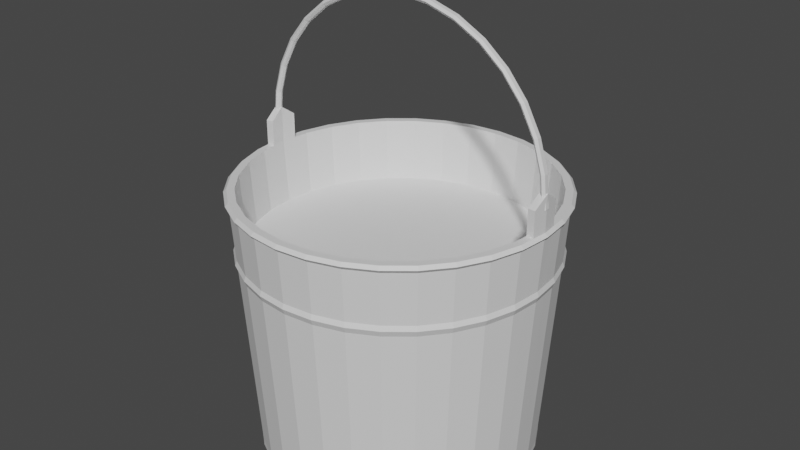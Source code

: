 # Source: FishBucket.blend  (saved by Blender 3.5.10; exported with 4.5.12 LTS)
import bpy
from mathutils import Matrix  # noqa: F401  (used for matrix-valued properties, if any)

bpy.ops.wm.read_factory_settings(use_empty=True)
scene = bpy.context.scene
scene.name = 'Scene'

# ---- collections
col_collection = bpy.data.collections.new('Collection'); scene.collection.children.link(col_collection)

# ---- materials (node trees are filled in below, after node groups)
mat_material = bpy.data.materials.new('Material')
mat_material.alpha_threshold = 0.0
mat_material.use_transparent_shadow = False
mat_material.roughness = 0.5
mat_material.line_color = (0.0, 0.0, 0.0, 1.0)
mat_material_001 = bpy.data.materials.new('Material.001')
mat_material_001.use_transparent_shadow = False
mat_material_002 = bpy.data.materials.new('Material.002')
mat_material_002.use_transparent_shadow = False

# ---- material node trees
mat_material.use_nodes = True; mat_material.node_tree.nodes.clear()
_N = mat_material.node_tree.nodes; _L = mat_material.node_tree.links
n0 = _N.new('ShaderNodeOutputMaterial'); n0.name = 'Material Output'; n0.location = (300, 300)
n1 = _N.new('ShaderNodeBsdfPrincipled'); n1.name = 'Principled BSDF'; n1.location = (10, 300)
n1.distribution = 'GGX'
n1.subsurface_method = 'RANDOM_WALK_SKIN'
n1.inputs[3].default_value = 1.45
n1.inputs[27].default_value = (0.0, 0.0, 0.0, 1.0)
n1.inputs[28].default_value = 1.0
_L.new(n1.outputs[0], n0.inputs[0])
n0.is_active_output = True
mat_material_001.use_nodes = True; mat_material_001.node_tree.nodes.clear()
_N = mat_material_001.node_tree.nodes; _L = mat_material_001.node_tree.links
n0 = _N.new('ShaderNodeBsdfPrincipled'); n0.name = 'Principled BSDF'; n0.location = (10, 300)
n0.distribution = 'GGX'
n0.subsurface_method = 'RANDOM_WALK_SKIN'
n0.inputs[3].default_value = 1.45
n0.inputs[27].default_value = (0.0, 0.0, 0.0, 1.0)
n0.inputs[28].default_value = 1.0
n1 = _N.new('ShaderNodeOutputMaterial'); n1.name = 'Material Output'; n1.location = (300, 300)
_L.new(n0.outputs[0], n1.inputs[0])
n1.is_active_output = True
mat_material_002.use_nodes = True; mat_material_002.node_tree.nodes.clear()
_N = mat_material_002.node_tree.nodes; _L = mat_material_002.node_tree.links
n0 = _N.new('ShaderNodeBsdfPrincipled'); n0.name = 'Principled BSDF'; n0.location = (10, 300)
n0.distribution = 'GGX'
n0.subsurface_method = 'RANDOM_WALK_SKIN'
n0.inputs[3].default_value = 1.45
n0.inputs[27].default_value = (0.0, 0.0, 0.0, 1.0)
n0.inputs[28].default_value = 1.0
n1 = _N.new('ShaderNodeOutputMaterial'); n1.name = 'Material Output'; n1.location = (300, 300)
_L.new(n0.outputs[0], n1.inputs[0])
n1.is_active_output = True

# ---- world
world_world = bpy.data.worlds.new('World'); scene.world = world_world
world_world.use_nodes = True; world_world.node_tree.nodes.clear()
_N = world_world.node_tree.nodes; _L = world_world.node_tree.links
n0 = _N.new('ShaderNodeOutputWorld'); n0.name = 'World Output'; n0.location = (300, 300)
n1 = _N.new('ShaderNodeBackground'); n1.name = 'Background'; n1.location = (10, 300)
n1.inputs[0].default_value = (0.05088, 0.05088, 0.05088, 1.0)
_L.new(n1.outputs[0], n0.inputs[0])
n0.is_active_output = True
world_world.color = (0.05088, 0.05088, 0.05088)
world_world.use_sun_shadow = False
world_world.sun_shadow_jitter_overblur = 0.0

# ---- meshes
me_circle = bpy.data.meshes.new('Circle')
me_circle.from_pydata([(0.0, 1.0, 0.0), (-0.1951, 0.9808, 0.0), (-0.3827, 0.9239, 0.0), (-0.5556, 0.8315, 0.0), (-0.7071, 0.7071, 0.0), (-0.8315, 0.5556, 0.0), (-0.9239, 0.3827, 0.0), (-0.9808, 0.1951, 0.0), (-1.0, 0.0, 0.0), (-0.9808, -0.1951, 0.0), (-0.9239, -0.3827, 0.0), (-0.8315, -0.5556, 0.0), (-0.7071, -0.7071, 0.0), (-0.5556, -0.8315, 0.0), (-0.3827, -0.9239, 0.0), (-0.1951, -0.9808, 0.0), (0.0, -1.0, 0.0), (0.1951, -0.9808, 0.0), (0.3827, -0.9239, 0.0), (0.5556, -0.8315, 0.0), (0.7071, -0.7071, 0.0), (0.8315, -0.5556, 0.0), (0.9239, -0.3827, 0.0), (0.9808, -0.1951, 0.0), (1.0, 0.0, 0.0), (0.9808, 0.1951, 0.0), (0.9239, 0.3827, 0.0), (0.8315, 0.5556, 0.0), (0.7071, 0.7071, 0.0), (0.5556, 0.8315, 0.0), (0.3827, 0.9239, 0.0), (0.1951, 0.9808, 0.0), (-0.1858, 0.9343, 0.0), (0.0, 0.9526, 0.0), (-0.3646, 0.8801, 0.0), (-0.5292, 0.7921, 0.0), (-0.6736, 0.6736, 0.0), (-0.7921, 0.5292, 0.0), (-0.8801, 0.3646, 0.0), (-0.9343, 0.1858, 0.0), (-0.9526, 0.0, 0.0), (-0.9343, -0.1858, 0.0), (-0.8801, -0.3646, 0.0), (-0.7921, -0.5292, 0.0), (-0.6736, -0.6736, 0.0), (-0.5292, -0.7921, 0.0), (-0.3646, -0.8801, 0.0), (-0.1858, -0.9343, 0.0), (0.0, -0.9526, 0.0), (0.1858, -0.9343, 0.0), (0.3646, -0.8801, 0.0), (0.5292, -0.7921, 0.0), (0.6736, -0.6736, 0.0), (0.7921, -0.5292, 0.0), (0.8801, -0.3646, 0.0), (0.9343, -0.1858, 0.0), (0.9526, 0.0, 0.0), (0.9343, 0.1858, 0.0), (0.8801, 0.3646, 0.0), (0.7921, 0.5292, 0.0), (0.6736, 0.6736, 0.0), (0.5292, 0.7921, 0.0), (0.3646, 0.8801, 0.0), (0.1858, 0.9343, 0.0), (-0.1858, 0.9343, 0.0408), (0.0, 0.9526, 0.0408), (-0.3646, 0.8801, 0.0408), (-0.5292, 0.7921, 0.0408), (-0.6736, 0.6736, 0.0408), (-0.7921, 0.5292, 0.0408), (-0.8801, 0.3646, 0.0408), (-0.9343, 0.1858, 0.0408), (-0.9526, 0.0, 0.0408), (-0.9343, -0.1858, 0.0408), (-0.8801, -0.3646, 0.0408), (-0.7921, -0.5292, 0.0408), (-0.6736, -0.6736, 0.0408), (-0.5292, -0.7921, 0.0408), (-0.3646, -0.8801, 0.0408), (-0.1858, -0.9343, 0.0408), (0.0, -0.9526, 0.0408), (0.1858, -0.9343, 0.0408), (0.3646, -0.8801, 0.0408), (0.5292, -0.7921, 0.0408), (0.6736, -0.6736, 0.0408), (0.7921, -0.5292, 0.0408), (0.8801, -0.3646, 0.0408), (0.9343, -0.1858, 0.0408), (0.9526, 0.0, 0.0408), (0.9343, 0.1858, 0.0408), (0.8801, 0.3646, 0.0408), (0.7921, 0.5292, 0.0408), (0.6736, 0.6736, 0.0408), (0.5292, 0.7921, 0.0408), (0.3646, 0.8801, 0.0408), (0.1858, 0.9343, 0.0408), (-0.1951, 0.9808, 0.0408), (0.0, 1.0, 0.0408), (-0.3827, 0.9239, 0.0408), (-0.5556, 0.8315, 0.0408), (-0.7071, 0.7071, 0.0408), (-0.8315, 0.5556, 0.0408), (-0.9239, 0.3827, 0.0408), (-0.9808, 0.1951, 0.0408), (-1.0, 0.0, 0.0408), (-0.9808, -0.1951, 0.0408), (-0.9239, -0.3827, 0.0408), (-0.8315, -0.5556, 0.0408), (-0.7071, -0.7071, 0.0408), (-0.5556, -0.8315, 0.0408), (-0.3827, -0.9239, 0.0408), (-0.1951, -0.9808, 0.0408), (0.0, -1.0, 0.0408), (0.1951, -0.9808, 0.0408), (0.3827, -0.9239, 0.0408), (0.5556, -0.8315, 0.0408), (0.7071, -0.7071, 0.0408), (0.8315, -0.5556, 0.0408), (0.9239, -0.3827, 0.0408), (0.9808, -0.1951, 0.0408), (1.0, 0.0, 0.0408), (0.9808, 0.1951, 0.0408), (0.9239, 0.3827, 0.0408), (0.8315, 0.5556, 0.0408), (0.7071, 0.7071, 0.0408), (0.5556, 0.8315, 0.0408), (0.3827, 0.9239, 0.0408), (0.1951, 0.9808, 0.0408), (-0.2089, 1.05, 1.914), (-7.699e-10, 1.071, 1.914), (-0.4098, 0.9893, 1.914), (-0.5949, 0.8903, 1.914), (-0.7571, 0.7571, 1.914), (-0.8903, 0.5949, 1.914), (-0.9893, 0.4098, 1.914), (-1.05, 0.2089, 1.914), (-1.071, 4.619e-10, 1.914), (-1.05, -0.2089, 1.914), (-0.9893, -0.4098, 1.914), (-0.8903, -0.5949, 1.914), (-0.7571, -0.7571, 1.914), (-0.5949, -0.8903, 1.914), (-0.4098, -0.9893, 1.914), (-0.2089, -1.05, 1.914), (-7.699e-10, -1.071, 1.914), (0.2089, -1.05, 1.914), (0.4098, -0.9893, 1.914), (0.5949, -0.8903, 1.914), (0.7571, -0.7571, 1.914), (0.8903, -0.5949, 1.914), (0.9893, -0.4098, 1.914), (1.05, -0.2089, 1.914), (1.071, 4.619e-10, 1.914), (1.05, 0.2089, 1.914), (0.9893, 0.4098, 1.914), (0.8903, 0.5949, 1.914), (0.7571, 0.7571, 1.914), (0.5949, 0.8903, 1.914), (0.4098, 0.9893, 1.914), (0.2089, 1.05, 1.914), (-0.2193, 1.102, 1.914), (-7.699e-10, 1.124, 1.914), (-0.4301, 1.038, 1.914), (-0.6245, 0.9346, 1.914), (-0.7948, 0.7948, 1.914), (-0.9346, 0.6245, 1.914), (-1.038, 0.4301, 1.914), (-1.102, 0.2193, 1.914), (-1.124, 4.619e-10, 1.914), (-1.102, -0.2193, 1.914), (-1.038, -0.4301, 1.914), (-0.9346, -0.6245, 1.914), (-0.7948, -0.7948, 1.914), (-0.6245, -0.9346, 1.914), (-0.4301, -1.038, 1.914), (-0.2193, -1.102, 1.914), (-7.699e-10, -1.124, 1.914), (0.2193, -1.102, 1.914), (0.4301, -1.038, 1.914), (0.6245, -0.9346, 1.914), (0.7948, -0.7948, 1.914), (0.9346, -0.6245, 1.914), (1.038, -0.4301, 1.914), (1.102, -0.2193, 1.914), (1.124, 4.619e-10, 1.914), (1.102, 0.2193, 1.914), (1.038, 0.4301, 1.914), (0.9346, 0.6245, 1.914), (0.7948, 0.7948, 1.914), (0.6245, 0.9346, 1.914), (0.4301, 1.038, 1.914), (0.2193, 1.102, 1.914), (-0.9117, -0.6092, 1.498), (-1.013, -0.4196, 1.498), (-1.075, -0.2139, 1.498), (-1.096, 3.593e-10, 1.498), (-1.075, 0.2139, 1.498), (-1.013, 0.4196, 1.498), (-0.9117, 0.6092, 1.498), (0.2139, 1.075, 1.498), (-0.7753, 0.7753, 1.498), (0.4196, 1.013, 1.498), (-0.6092, 0.9117, 1.498), (0.6092, 0.9117, 1.498), (-0.4196, 1.013, 1.498), (0.7753, 0.7753, 1.498), (-5.988e-10, 1.096, 1.498), (-0.2139, 1.075, 1.498), (1.013, 0.4196, 1.498), (0.9117, 0.6092, 1.498), (-0.7753, -0.7753, 1.498), (-0.6092, -0.9117, 1.498), (-0.4196, -1.013, 1.498), (-0.2139, -1.075, 1.498), (-5.988e-10, -1.096, 1.498), (0.2139, -1.075, 1.498), (0.4196, -1.013, 1.498), (0.6092, -0.9117, 1.498), (0.7753, -0.7753, 1.498), (0.9117, -0.6092, 1.498), (1.013, -0.4196, 1.498), (1.075, -0.2139, 1.498), (1.096, 3.593e-10, 1.498), (1.075, 0.2139, 1.498), (-9.111e-10, 1.108, 1.463), (1.024, 0.4241, 1.463), (-0.9215, -0.6157, 1.463), (-1.024, -0.4241, 1.463), (-1.087, -0.2162, 1.463), (-1.108, 2.118e-10, 1.463), (-1.087, 0.2162, 1.463), (-1.024, 0.4241, 1.463), (-0.9215, 0.6157, 1.463), (0.2162, 1.087, 1.463), (-0.7836, 0.7836, 1.463), (0.4241, 1.024, 1.463), (-0.6157, 0.9215, 1.463), (0.6157, 0.9215, 1.463), (-0.4241, 1.024, 1.463), (0.7836, 0.7836, 1.463), (-0.2162, 1.087, 1.463), (0.9215, 0.6157, 1.463), (-0.7836, -0.7836, 1.463), (-0.6157, -0.9215, 1.463), (-0.4241, -1.024, 1.463), (-0.2162, -1.087, 1.463), (-9.111e-10, -1.108, 1.463), (0.2162, -1.087, 1.463), (0.4241, -1.024, 1.463), (0.6157, -0.9215, 1.463), (0.7836, -0.7836, 1.463), (0.9215, -0.6157, 1.463), (1.024, -0.4241, 1.463), (1.087, -0.2162, 1.463), (1.108, 2.118e-10, 1.463), (1.087, 0.2162, 1.463), (-5.667e-10, 1.091, 1.42), (1.008, 0.4176, 1.42), (-0.9074, -0.6063, 1.42), (-1.008, -0.4176, 1.42), (-1.07, -0.2129, 1.42), (-1.091, 3.4e-10, 1.42), (-1.07, 0.2129, 1.42), (-1.008, 0.4176, 1.42), (-0.9074, 0.6063, 1.42), (0.2129, 1.07, 1.42), (-0.7717, 0.7717, 1.42), (0.4176, 1.008, 1.42), (-0.6063, 0.9074, 1.42), (0.6063, 0.9074, 1.42), (-0.4176, 1.008, 1.42), (0.7717, 0.7717, 1.42), (-0.2129, 1.07, 1.42), (0.9074, 0.6063, 1.42), (-0.7717, -0.7717, 1.42), (-0.6063, -0.9074, 1.42), (-0.4176, -1.008, 1.42), (-0.2129, -1.07, 1.42), (-5.667e-10, -1.091, 1.42), (0.2129, -1.07, 1.42), (0.4176, -1.008, 1.42), (0.6063, -0.9074, 1.42), (0.7717, -0.7717, 1.42), (0.9074, -0.6063, 1.42), (1.008, -0.4176, 1.42), (1.07, -0.2129, 1.42), (1.091, 3.4e-10, 1.42), (1.07, 0.2129, 1.42), (-0.9521, -0.6362, 1.891), (-1.058, -0.4382, 1.891), (-1.123, -0.2234, 1.891), (-1.145, 2.911e-10, 1.891), (-1.123, 0.2234, 1.891), (-1.058, 0.4382, 1.891), (-0.9521, 0.6362, 1.891), (0.2234, 1.123, 1.891), (-0.8097, 0.8097, 1.891), (0.4382, 1.058, 1.891), (-0.6362, 0.9521, 1.891), (0.6362, 0.9521, 1.891), (-0.4382, 1.058, 1.891), (0.8097, 0.8097, 1.891), (-0.2234, 1.123, 1.891), (0.9521, 0.6362, 1.891), (-0.8097, -0.8097, 1.891), (-0.6362, -0.9521, 1.891), (-0.4382, -1.058, 1.891), (-0.2234, -1.123, 1.891), (-7.261e-10, -1.145, 1.891), (0.2234, -1.123, 1.891), (0.4382, -1.058, 1.891), (0.6362, -0.9521, 1.891), (0.8097, -0.8097, 1.891), (0.9521, -0.6362, 1.891), (1.058, -0.4382, 1.891), (1.123, -0.2234, 1.891), (1.145, 2.911e-10, 1.891), (1.123, 0.2234, 1.891), (-7.261e-10, 1.145, 1.891), (1.058, 0.4382, 1.891), (-7.496e-10, 1.121, 1.864), (1.035, 0.4289, 1.864), (-0.9319, -0.6227, 1.864), (-1.035, -0.4289, 1.864), (-1.099, -0.2186, 1.864), (-1.121, 4.498e-10, 1.864), (-1.099, 0.2186, 1.864), (-1.035, 0.4289, 1.864), (-0.9319, 0.6227, 1.864), (0.2186, 1.099, 1.864), (-0.7925, 0.7925, 1.864), (0.4289, 1.035, 1.864), (-0.6227, 0.9319, 1.864), (0.6227, 0.9319, 1.864), (-0.4289, 1.035, 1.864), (0.7925, 0.7925, 1.864), (-0.2186, 1.099, 1.864), (0.9319, 0.6227, 1.864), (-0.7925, -0.7925, 1.864), (-0.6227, -0.9319, 1.864), (-0.4289, -1.035, 1.864), (-0.2186, -1.099, 1.864), (-7.496e-10, -1.121, 1.864), (0.2186, -1.099, 1.864), (0.4289, -1.035, 1.864), (0.6227, -0.9319, 1.864), (0.7925, -0.7925, 1.864), (0.9319, -0.6227, 1.864), (1.035, -0.4289, 1.864), (1.099, -0.2186, 1.864), (1.121, 4.498e-10, 1.864), (1.099, 0.2186, 1.864), (0.9435, -0.09292, 0.0), (0.9904, -0.09755, 0.0), (0.9435, -0.09292, 0.0408), (0.9904, -0.09755, 0.0408), (1.06, -0.1044, 1.914), (1.113, -0.1096, 1.914), (1.086, -0.107, 1.498), (1.098, -0.1081, 1.463), (1.081, -0.1065, 1.42), (1.134, -0.1117, 1.891), (1.11, -0.1093, 1.864), (0.9435, 0.09292, 0.0), (0.9904, 0.09755, 0.0), (0.9435, 0.09292, 0.0408), (0.9904, 0.09755, 0.0408), (1.06, 0.1044, 1.914), (1.113, 0.1096, 1.914), (1.086, 0.107, 1.498), (1.098, 0.1081, 1.463), (1.081, 0.1065, 1.42), (1.134, 0.1117, 1.891), (1.11, 0.1093, 1.864), (-0.9435, 0.09292, 0.0), (-0.9904, 0.09755, 0.0), (-0.9435, 0.09292, 0.0408), (-0.9904, 0.09755, 0.0408), (-1.06, 0.1044, 1.914), (-1.113, 0.1096, 1.914), (-1.086, 0.107, 1.498), (-1.098, 0.1081, 1.463), (-1.081, 0.1065, 1.42), (-1.134, 0.1117, 1.891), (-1.11, 0.1093, 1.864), (-0.9435, -0.09292, 0.0), (-0.9904, -0.09755, 0.0), (-0.9435, -0.09292, 0.0408), (-0.9904, -0.09755, 0.0408), (-1.06, -0.1044, 1.914), (-1.113, -0.1096, 1.914), (-1.086, -0.107, 1.498), (-1.098, -0.1081, 1.463), (-1.081, -0.1065, 1.42), (-1.134, -0.1117, 1.891), (-1.11, -0.1093, 1.864), (-1.06, -0.1044, 2.095), (-1.071, 4.619e-10, 2.171), (1.06, 0.1044, 2.095), (1.071, 4.619e-10, 2.171), (-1.113, -0.1096, 2.095), (-1.124, 4.619e-10, 2.171), (1.113, 0.1096, 2.095), (1.124, 4.619e-10, 2.171), (1.06, -0.1044, 2.095), (1.113, -0.1096, 2.095), (-1.06, 0.1044, 2.095), (-1.113, 0.1096, 2.095), (-7.344e-09, -0.01628, 3.196), (-0.22, -0.01628, 3.174), (-0.4315, -0.01628, 3.11), (-0.6265, -0.01628, 3.006), (-0.7973, -0.01628, 2.865), (-0.9376, -0.01628, 2.695), (-1.042, -0.01628, 2.5), (-1.106, -0.01628, 2.288), (-1.128, -0.01628, 2.068), (1.128, -0.01628, 2.068), (1.106, -0.01628, 2.288), (1.042, -0.01628, 2.5), (0.9376, -0.01628, 2.695), (0.7973, -0.01628, 2.865), (0.6265, -0.01628, 3.006), (0.4315, -0.01628, 3.11), (0.22, -0.01628, 3.174), (-0.213, -0.01628, 3.139), (-7.479e-09, -0.01628, 3.16), (-0.4178, -0.01628, 3.077), (-0.6065, -0.01628, 2.976), (-0.7719, -0.01628, 2.84), (-0.9077, -0.01628, 2.675), (-1.009, -0.01628, 2.486), (-1.071, -0.01628, 2.281), (-1.092, -0.01628, 2.068), (1.092, -0.01628, 2.068), (1.071, -0.01628, 2.281), (1.009, -0.01628, 2.486), (0.9077, -0.01628, 2.675), (0.7719, -0.01628, 2.84), (0.6065, -0.01628, 2.976), (0.4178, -0.01628, 3.077), (0.213, -0.01628, 3.139), (-0.213, 0.0155, 3.139), (-7.479e-09, 0.0155, 3.16), (-0.4178, 0.0155, 3.077), (-0.6065, 0.0155, 2.976), (-0.7719, 0.0155, 2.84), (-0.9077, 0.0155, 2.675), (-1.009, 0.0155, 2.486), (-1.071, 0.0155, 2.281), (-1.092, 0.0155, 2.068), (1.092, 0.0155, 2.068), (1.071, 0.0155, 2.281), (1.009, 0.0155, 2.486), (0.9077, 0.0155, 2.675), (0.7719, 0.0155, 2.84), (0.6065, 0.0155, 2.976), (0.4178, 0.0155, 3.077), (0.213, 0.0155, 3.139), (-0.22, 0.0155, 3.174), (-7.344e-09, 0.0155, 3.196), (-0.4315, 0.0155, 3.11), (-0.6265, 0.0155, 3.006), (-0.7973, 0.0155, 2.865), (-0.9376, 0.0155, 2.695), (-1.042, 0.0155, 2.5), (-1.106, 0.0155, 2.288), (-1.128, 0.0155, 2.068), (1.128, 0.0155, 2.068), (1.106, 0.0155, 2.288), (1.042, 0.0155, 2.5), (0.9376, 0.0155, 2.695), (0.7973, 0.0155, 2.865), (0.6265, 0.0155, 3.006), (0.4315, 0.0155, 3.11), (0.22, 0.0155, 3.174), (-7.411e-09, 0.02802, 3.178), (-0.2165, 0.02802, 3.156), (-0.4246, 0.02802, 3.093), (-0.6165, 0.02802, 2.991), (-0.7846, 0.02802, 2.853), (-0.9226, 0.02802, 2.685), (-1.025, 0.02802, 2.493), (-1.088, 0.02802, 2.285), (-1.11, 0.02802, 2.068), (1.11, 0.02802, 2.068), (1.088, 0.02802, 2.285), (1.025, 0.02802, 2.493), (0.9226, 0.02802, 2.685), (0.7846, 0.02802, 2.853), (0.6165, 0.02802, 2.991), (0.4246, 0.02802, 3.093), (0.2165, 0.02802, 3.156), (-7.411e-09, -0.02854, 3.178), (-0.2165, -0.02854, 3.156), (-0.4246, -0.02854, 3.093), (-0.6165, -0.02854, 2.991), (-0.7846, -0.02854, 2.853), (-0.9226, -0.02854, 2.685), (-1.025, -0.02854, 2.493), (-1.088, -0.02854, 2.285), (-1.11, -0.02854, 2.068), (1.11, -0.02854, 2.068), (1.088, -0.02854, 2.285), (1.025, -0.02854, 2.493), (0.9226, -0.02854, 2.685), (0.7846, -0.02854, 2.853), (0.6165, -0.02854, 2.991), (0.4246, -0.02854, 3.093), (0.2165, -0.02854, 3.156), (-1.085, -0.0003898, 2.068), (-1.065, -0.0003898, 2.28), (-1.003, -0.0003898, 2.483), (-0.9024, -0.0003899, 2.671), (-0.7675, -0.0003899, 2.836), (-0.603, -0.0003898, 2.971), (-0.4153, -0.0003898, 3.071), (1.085, -0.0003898, 2.068), (1.065, -0.0003898, 2.28), (1.003, -0.0003898, 2.483), (0.9024, -0.0003899, 2.671), (0.7675, -0.0003899, 2.836), (0.603, -0.0003898, 2.971), (0.4153, -0.0003898, 3.071), (0.2117, -0.0003898, 3.133), (-7.589e-09, -0.0003898, 3.154), (-0.2117, -0.0003898, 3.133), (-0.1858, 0.9343, 0.05601), (0.0, 0.9526, 0.05601), (-0.3646, 0.8801, 0.05601), (-0.5292, 0.7921, 0.05601), (-0.6736, 0.6736, 0.05601), (-0.7921, 0.5292, 0.05601), (-0.8801, 0.3646, 0.05601), (-0.9343, 0.1858, 0.05601), (-0.9526, 0.0, 0.05601), (-0.9343, -0.1858, 0.05601), (-0.8801, -0.3646, 0.05601), (-0.7921, -0.5292, 0.05601), (-0.6736, -0.6736, 0.05601), (-0.5292, -0.7921, 0.05601), (-0.3646, -0.8801, 0.05601), (-0.1858, -0.9343, 0.05601), (0.0, -0.9526, 0.05601), (0.1858, -0.9343, 0.05601), (0.3646, -0.8801, 0.05601), (0.5292, -0.7921, 0.05601), (0.6736, -0.6736, 0.05601), (0.7921, -0.5292, 0.05601), (0.8801, -0.3646, 0.05601), (0.9343, -0.1858, 0.05601), (0.9526, 0.0, 0.05601), (0.9343, 0.1858, 0.05601), (0.8801, 0.3646, 0.05601), (0.7921, 0.5292, 0.05601), (0.6736, 0.6736, 0.05601), (0.5292, 0.7921, 0.05601), (0.3646, 0.8801, 0.05601), (0.1858, 0.9343, 0.05601), (0.9435, -0.09292, 0.05601), (0.9435, 0.09292, 0.05601), (-0.9435, 0.09292, 0.05601), (-0.9435, -0.09292, 0.05601), (-0.1858, 0.9343, 1.099), (1.042e-07, 0.9526, 1.099), (-0.3646, 0.8801, 1.099), (-0.5292, 0.7921, 1.099), (-0.6736, 0.6736, 1.099), (-0.7921, 0.5292, 1.099), (-0.8801, 0.3646, 1.099), (-0.9343, 0.1858, 1.099), (-0.9435, 0.09292, 1.099), (-0.9435, -0.09292, 1.099), (-0.9526, 0.0, 1.099), (-0.8801, -0.3646, 1.099), (-0.9343, -0.1858, 1.099), (-0.7921, -0.5292, 1.099), (-0.6736, -0.6736, 1.099), (-0.5292, -0.7921, 1.099), (-0.3646, -0.8801, 1.099), (-0.1858, -0.9343, 1.099), (1.042e-07, -0.9526, 1.099), (0.1858, -0.9343, 1.099), (0.3646, -0.8801, 1.099), (0.5292, -0.7921, 1.099), (0.6736, -0.6736, 1.099), (0.7921, -0.5292, 1.099), (0.8801, -0.3646, 1.099), (0.9343, -0.1858, 1.099), (0.9435, -0.09292, 1.099), (0.9435, 0.09292, 1.099), (0.9526, 0.0, 1.099), (0.8801, 0.3646, 1.099), (0.9343, 0.1858, 1.099), (0.7921, 0.5292, 1.099), (0.6736, 0.6736, 1.099), (0.5292, 0.7921, 1.099), (0.3646, 0.8801, 1.099), (0.1858, 0.9343, 1.099), (-0.2094, 1.053, 1.464), (1.139e-07, 1.073, 1.464), (-0.4108, 0.9916, 1.464), (-0.5963, 0.8925, 1.464), (-0.759, 0.759, 1.464), (-0.8925, 0.5963, 1.464), (-0.9916, 0.4108, 1.464), (-1.053, 0.2094, 1.464), (-1.063, 0.1047, 1.464), (-1.063, -0.1047, 1.464), (-1.073, -1.659e-11, 1.464), (-0.9916, -0.4108, 1.464), (-1.053, -0.2094, 1.464), (-0.8925, -0.5963, 1.464), (-0.759, -0.759, 1.464), (-0.5963, -0.8925, 1.464), (-0.4108, -0.9916, 1.464), (-0.2094, -1.053, 1.464), (1.139e-07, -1.073, 1.464), (0.2094, -1.053, 1.464), (0.4108, -0.9916, 1.464), (0.5963, -0.8925, 1.464), (0.759, -0.759, 1.464), (0.8925, -0.5963, 1.464), (0.9916, -0.4108, 1.464), (1.053, -0.2094, 1.464), (1.063, -0.1047, 1.464), (1.063, 0.1047, 1.464), (1.073, -1.659e-11, 1.464), (0.9916, 0.4108, 1.464), (1.053, 0.2094, 1.464), (0.8925, 0.5963, 1.464), (0.759, 0.759, 1.464), (0.5963, 0.8925, 1.464), (0.4108, 0.9916, 1.464), (0.2094, 1.053, 1.464)], [], [(32, 33, 63, 62, 61, 60, 59, 58, 57, 363, 56, 352, 55, 54, 53, 52, 51, 50, 49, 48, 47, 46, 45, 44, 43, 42, 41, 385, 40, 374, 39, 38, 37, 36, 35, 34), (32, 1, 0, 33), (34, 2, 1, 32), (35, 3, 2, 34), (36, 4, 3, 35), (37, 5, 4, 36), (38, 6, 5, 37), (39, 7, 6, 38), (374, 375, 7, 39), (385, 386, 8, 40), (42, 10, 9, 41), (43, 11, 10, 42), (44, 12, 11, 43), (45, 13, 12, 44), (46, 14, 13, 45), (47, 15, 14, 46), (48, 16, 15, 47), (49, 17, 16, 48), (50, 18, 17, 49), (51, 19, 18, 50), (52, 20, 19, 51), (53, 21, 20, 52), (54, 22, 21, 53), (55, 23, 22, 54), (352, 353, 23, 55), (363, 364, 24, 56), (58, 26, 25, 57), (59, 27, 26, 58), (60, 28, 27, 59), (61, 29, 28, 60), (62, 30, 29, 61), (63, 31, 30, 62), (33, 0, 31, 63), (64, 66, 67, 68, 69, 70, 71, 376, 72, 387, 73, 74, 75, 76, 77, 78, 79, 80, 81, 82, 83, 84, 85, 86, 87, 354, 88, 365, 89, 90, 91, 92, 93, 94, 95, 65), (82, 81, 145, 146), (288, 304, 172, 171), (81, 80, 144, 145), (289, 288, 171, 170), (80, 79, 143, 144), (290, 289, 170, 169), (79, 78, 142, 143), (394, 290, 169, 390), (78, 77, 141, 142), (383, 291, 168, 379), (77, 76, 140, 141), (293, 292, 167, 166), (76, 75, 139, 140), (294, 293, 166, 165), (295, 318, 161, 191), (75, 74, 138, 139), (296, 294, 165, 164), (297, 295, 191, 190), (74, 73, 137, 138), (298, 296, 164, 163), (299, 297, 190, 189), (387, 72, 136, 389), (300, 298, 163, 162), (301, 299, 189, 188), (376, 71, 135, 378), (302, 300, 162, 160), (303, 301, 188, 187), (71, 70, 134, 135), (318, 302, 160, 161), (319, 303, 187, 186), (70, 69, 133, 134), (65, 95, 159, 129), (19, 20, 116, 115), (6, 7, 103, 102), (20, 21, 117, 116), (375, 8, 104, 377), (21, 22, 118, 117), (386, 9, 105, 388), (22, 23, 119, 118), (9, 10, 106, 105), (353, 24, 120, 355), (10, 11, 107, 106), (364, 25, 121, 366), (11, 12, 108, 107), (25, 26, 122, 121), (12, 13, 109, 108), (26, 27, 123, 122), (13, 14, 110, 109), (0, 1, 96, 97), (27, 28, 124, 123), (14, 15, 111, 110), (1, 2, 98, 96), (28, 29, 125, 124), (15, 16, 112, 111), (2, 3, 99, 98), (29, 30, 126, 125), (16, 17, 113, 112), (3, 4, 100, 99), (30, 31, 127, 126), (17, 18, 114, 113), (4, 5, 101, 100), (31, 0, 97, 127), (18, 19, 115, 114), (5, 6, 102, 101), (128, 129, 161, 160), (130, 128, 160, 162), (131, 130, 162, 163), (132, 131, 163, 164), (133, 132, 164, 165), (134, 133, 165, 166), (135, 134, 166, 167), (378, 135, 167, 379), (152, 356, 404, 399), (138, 137, 169, 170), (139, 138, 170, 171), (140, 139, 171, 172), (141, 140, 172, 173), (142, 141, 173, 174), (143, 142, 174, 175), (144, 143, 175, 176), (145, 144, 176, 177), (146, 145, 177, 178), (147, 146, 178, 179), (148, 147, 179, 180), (149, 148, 180, 181), (150, 149, 181, 182), (151, 150, 182, 183), (356, 151, 183, 357), (378, 379, 407, 406), (154, 153, 185, 186), (155, 154, 186, 187), (156, 155, 187, 188), (157, 156, 188, 189), (158, 157, 189, 190), (159, 158, 190, 191), (129, 159, 191, 161), (304, 305, 173, 172), (83, 82, 146, 147), (305, 306, 174, 173), (84, 83, 147, 148), (306, 307, 175, 174), (85, 84, 148, 149), (307, 308, 176, 175), (86, 85, 149, 150), (308, 309, 177, 176), (87, 86, 150, 151), (309, 310, 178, 177), (354, 87, 151, 356), (310, 311, 179, 178), (365, 88, 152, 367), (311, 312, 180, 179), (90, 89, 153, 154), (312, 313, 181, 180), (91, 90, 154, 155), (64, 65, 129, 128), (313, 314, 182, 181), (92, 91, 155, 156), (66, 64, 128, 130), (314, 315, 183, 182), (93, 92, 156, 157), (67, 66, 130, 131), (361, 316, 184, 357), (94, 93, 157, 158), (68, 67, 131, 132), (372, 317, 185, 368), (95, 94, 158, 159), (69, 68, 132, 133), (317, 319, 186, 185), (255, 225, 208, 223), (370, 255, 223, 369), (359, 254, 222, 358), (252, 253, 221, 220), (251, 252, 220, 219), (250, 251, 219, 218), (249, 250, 218, 217), (248, 249, 217, 216), (247, 248, 216, 215), (246, 247, 215, 214), (245, 246, 214, 213), (244, 245, 213, 212), (243, 244, 212, 211), (242, 243, 211, 210), (225, 241, 209, 208), (224, 240, 207, 206), (241, 239, 205, 209), (240, 238, 204, 207), (239, 237, 203, 205), (238, 236, 202, 204), (237, 235, 201, 203), (236, 234, 200, 202), (235, 233, 199, 201), (234, 232, 198, 200), (233, 224, 206, 199), (232, 231, 197, 198), (231, 230, 196, 197), (381, 229, 195, 380), (392, 228, 194, 391), (228, 227, 193, 194), (227, 226, 192, 193), (226, 242, 210, 192), (258, 274, 242, 226), (259, 258, 226, 227), (260, 259, 227, 228), (393, 260, 228, 392), (382, 261, 229, 381), (263, 262, 230, 231), (264, 263, 231, 232), (265, 256, 224, 233), (266, 264, 232, 234), (267, 265, 233, 235), (268, 266, 234, 236), (269, 267, 235, 237), (270, 268, 236, 238), (271, 269, 237, 239), (272, 270, 238, 240), (273, 271, 239, 241), (256, 272, 240, 224), (257, 273, 241, 225), (274, 275, 243, 242), (275, 276, 244, 243), (276, 277, 245, 244), (277, 278, 246, 245), (278, 279, 247, 246), (279, 280, 248, 247), (280, 281, 249, 248), (281, 282, 250, 249), (282, 283, 251, 250), (283, 284, 252, 251), (284, 285, 253, 252), (360, 286, 254, 359), (371, 287, 255, 370), (287, 257, 225, 255), (121, 122, 257, 287), (366, 121, 287, 371), (355, 120, 286, 360), (118, 119, 285, 284), (117, 118, 284, 283), (116, 117, 283, 282), (115, 116, 282, 281), (114, 115, 281, 280), (113, 114, 280, 279), (112, 113, 279, 278), (111, 112, 278, 277), (110, 111, 277, 276), (109, 110, 276, 275), (108, 109, 275, 274), (122, 123, 273, 257), (97, 96, 272, 256), (123, 124, 271, 273), (96, 98, 270, 272), (124, 125, 269, 271), (98, 99, 268, 270), (125, 126, 267, 269), (99, 100, 266, 268), (126, 127, 265, 267), (100, 101, 264, 266), (127, 97, 256, 265), (101, 102, 263, 264), (102, 103, 262, 263), (377, 104, 261, 382), (388, 105, 260, 393), (105, 106, 259, 260), (106, 107, 258, 259), (107, 108, 274, 258), (351, 321, 319, 317), (373, 351, 317, 372), (362, 350, 316, 361), (348, 349, 315, 314), (347, 348, 314, 313), (346, 347, 313, 312), (345, 346, 312, 311), (344, 345, 311, 310), (343, 344, 310, 309), (342, 343, 309, 308), (341, 342, 308, 307), (340, 341, 307, 306), (339, 340, 306, 305), (338, 339, 305, 304), (321, 337, 303, 319), (320, 336, 302, 318), (337, 335, 301, 303), (336, 334, 300, 302), (335, 333, 299, 301), (334, 332, 298, 300), (333, 331, 297, 299), (332, 330, 296, 298), (331, 329, 295, 297), (330, 328, 294, 296), (329, 320, 318, 295), (328, 327, 293, 294), (327, 326, 292, 293), (384, 325, 291, 383), (395, 324, 290, 394), (324, 323, 289, 290), (323, 322, 288, 289), (322, 338, 304, 288), (192, 210, 338, 322), (193, 192, 322, 323), (194, 193, 323, 324), (391, 194, 324, 395), (380, 195, 325, 384), (197, 196, 326, 327), (198, 197, 327, 328), (199, 206, 320, 329), (200, 198, 328, 330), (201, 199, 329, 331), (202, 200, 330, 332), (203, 201, 331, 333), (204, 202, 332, 334), (205, 203, 333, 335), (207, 204, 334, 336), (209, 205, 335, 337), (206, 207, 336, 320), (208, 209, 337, 321), (210, 211, 339, 338), (211, 212, 340, 339), (212, 213, 341, 340), (213, 214, 342, 341), (214, 215, 343, 342), (215, 216, 344, 343), (216, 217, 345, 344), (217, 218, 346, 345), (218, 219, 347, 346), (219, 220, 348, 347), (220, 221, 349, 348), (358, 222, 350, 362), (369, 223, 351, 373), (223, 208, 321, 351), (221, 358, 362, 349), (349, 362, 361, 315), (119, 355, 360, 285), (285, 360, 359, 253), (253, 359, 358, 221), (315, 361, 357, 183), (88, 354, 356, 152), (168, 390, 400, 401), (23, 353, 355, 119), (56, 24, 353, 352), (222, 369, 373, 350), (350, 373, 372, 316), (120, 366, 371, 286), (286, 371, 370, 254), (254, 370, 369, 222), (316, 372, 368, 184), (89, 365, 367, 153), (153, 367, 368, 185), (24, 364, 366, 120), (57, 25, 364, 363), (196, 380, 384, 326), (326, 384, 383, 292), (103, 377, 382, 262), (262, 382, 381, 230), (230, 381, 380, 196), (379, 168, 401, 407), (7, 375, 377, 103), (72, 376, 378, 136), (292, 383, 379, 167), (40, 8, 375, 374), (195, 391, 395, 325), (325, 395, 394, 291), (104, 388, 393, 261), (261, 393, 392, 229), (229, 392, 391, 195), (137, 389, 390, 169), (8, 386, 388, 104), (73, 387, 389, 137), (291, 394, 390, 168), (41, 9, 386, 385), (396, 397, 401, 400), (398, 399, 403, 402), (399, 404, 405, 403), (397, 406, 407, 401), (390, 389, 396, 400), (367, 152, 399, 398), (356, 357, 405, 404), (368, 367, 398, 402), (357, 184, 403, 405), (136, 378, 406, 397), (389, 136, 397, 396), (184, 368, 402, 403), (493, 408, 409, 494), (494, 409, 410, 495), (495, 410, 411, 496), (496, 411, 412, 497), (497, 412, 413, 498), (498, 413, 414, 499), (499, 414, 415, 500), (500, 415, 416, 501), (502, 417, 418, 503), (503, 418, 419, 504), (504, 419, 420, 505), (505, 420, 421, 506), (506, 421, 422, 507), (507, 422, 423, 508), (508, 423, 424, 509), (509, 424, 408, 493), (476, 477, 459, 460), (477, 478, 461, 459), (478, 479, 462, 461), (479, 480, 463, 462), (480, 481, 464, 463), (481, 482, 465, 464), (482, 483, 466, 465), (483, 484, 467, 466), (485, 486, 469, 468), (486, 487, 470, 469), (487, 488, 471, 470), (488, 489, 472, 471), (489, 490, 473, 472), (490, 491, 474, 473), (491, 492, 475, 474), (492, 476, 460, 475), (410, 409, 459, 461), (422, 421, 472, 473), (411, 410, 461, 462), (423, 422, 473, 474), (412, 411, 462, 463), (424, 423, 474, 475), (413, 412, 463, 464), (408, 424, 475, 460), (414, 413, 464, 465), (415, 414, 465, 466), (416, 415, 466, 467), (418, 417, 468, 469), (419, 418, 469, 470), (420, 419, 470, 471), (409, 408, 460, 459), (421, 420, 471, 472), (458, 443, 476, 492), (457, 458, 492, 491), (456, 457, 491, 490), (455, 456, 490, 489), (454, 455, 489, 488), (453, 454, 488, 487), (452, 453, 487, 486), (451, 452, 486, 485), (449, 450, 484, 483), (448, 449, 483, 482), (447, 448, 482, 481), (446, 447, 481, 480), (445, 446, 480, 479), (444, 445, 479, 478), (442, 444, 478, 477), (443, 442, 477, 476), (441, 509, 493, 426), (440, 508, 509, 441), (439, 507, 508, 440), (438, 506, 507, 439), (437, 505, 506, 438), (436, 504, 505, 437), (435, 503, 504, 436), (434, 502, 503, 435), (432, 500, 501, 433), (431, 499, 500, 432), (430, 498, 499, 431), (429, 497, 498, 430), (428, 496, 497, 429), (427, 495, 496, 428), (425, 494, 495, 427), (426, 493, 494, 425), (511, 510, 450, 449), (512, 511, 449, 448), (513, 512, 448, 447), (514, 513, 447, 446), (515, 514, 446, 445), (516, 515, 445, 444), (517, 518, 452, 451), (518, 519, 453, 452), (519, 520, 454, 453), (520, 521, 455, 454), (521, 522, 456, 455), (522, 523, 457, 456), (523, 524, 458, 457), (524, 525, 443, 458), (525, 526, 442, 443), (526, 516, 444, 442), (425, 427, 516, 526), (426, 425, 526, 525), (441, 426, 525, 524), (440, 441, 524, 523), (439, 440, 523, 522), (438, 439, 522, 521), (437, 438, 521, 520), (436, 437, 520, 519), (435, 436, 519, 518), (434, 435, 518, 517), (427, 428, 515, 516), (428, 429, 514, 515), (429, 430, 513, 514), (430, 431, 512, 513), (431, 432, 511, 512), (432, 433, 510, 511), (417, 502, 434, 517, 451, 485, 468), (416, 467, 484, 450, 510, 433, 501), (527, 528, 558, 557, 556, 555, 554, 553, 552, 560, 551, 559, 550, 549, 548, 547, 546, 545, 544, 543, 542, 541, 540, 539, 538, 537, 536, 562, 535, 561, 534, 533, 532, 531, 530, 529), (593, 592, 628, 629), (560, 552, 593, 590), (547, 548, 586, 585), (534, 561, 571, 570), (561, 535, 573, 571), (548, 549, 587, 586), (535, 562, 572, 573), (562, 536, 575, 572), (549, 550, 588, 587), (536, 537, 574, 575), (550, 559, 589, 588), (537, 538, 576, 574), (551, 560, 590, 591), (538, 539, 577, 576), (552, 553, 592, 593), (539, 540, 578, 577), (553, 554, 594, 592), (540, 541, 579, 578), (528, 527, 563, 564), (554, 555, 595, 594), (541, 542, 580, 579), (527, 529, 565, 563), (555, 556, 596, 595), (542, 543, 581, 580), (529, 530, 566, 565), (556, 557, 597, 596), (543, 544, 582, 581), (530, 531, 567, 566), (557, 558, 598, 597), (544, 545, 583, 582), (531, 532, 568, 567), (558, 528, 564, 598), (545, 546, 584, 583), (532, 533, 569, 568), (559, 551, 591, 589), (546, 547, 585, 584), (533, 534, 570, 569), (599, 601, 602, 603, 604, 605, 606, 607, 609, 608, 611, 610, 612, 613, 614, 615, 616, 617, 618, 619, 620, 621, 622, 623, 624, 625, 627, 626, 629, 628, 630, 631, 632, 633, 634, 600), (577, 578, 614, 613), (592, 594, 630, 628), (578, 579, 615, 614), (564, 563, 599, 600), (594, 595, 631, 630), (579, 580, 616, 615), (563, 565, 601, 599), (595, 596, 632, 631), (580, 581, 617, 616), (565, 566, 602, 601), (596, 597, 633, 632), (581, 582, 618, 617), (566, 567, 603, 602), (597, 598, 634, 633), (582, 583, 619, 618), (567, 568, 604, 603), (598, 564, 600, 634), (583, 584, 620, 619), (568, 569, 605, 604), (589, 591, 627, 625), (584, 585, 621, 620), (569, 570, 606, 605), (590, 593, 629, 626), (585, 586, 622, 621), (570, 571, 607, 606), (571, 573, 609, 607), (586, 587, 623, 622), (573, 572, 608, 609), (572, 575, 611, 608), (587, 588, 624, 623), (575, 574, 610, 611), (588, 589, 625, 624), (574, 576, 612, 610), (591, 590, 626, 627), (576, 577, 613, 612)])
me_circle.polygons.foreach_set('material_index', [0, 0, 0, 0, 0, 0, 0, 0, 0, 0, 0, 0, 0, 0, 0, 0, 0, 0, 0, 0, 0, 0, 0, 0, 0, 0, 0, 0, 0, 0, 0, 0, 0, 0, 0, 0, 0, 0, 0, 0, 0, 0, 0, 0, 0, 0, 0, 0, 0, 0, 0, 0, 0, 0, 0, 0, 0, 0, 0, 0, 0, 0, 0, 0, 0, 0, 0, 0, 0, 0, 0, 0, 0, 0, 0, 0, 0, 0, 0, 0, 0, 0, 0, 0, 0, 0, 0, 0, 0, 0, 0, 0, 0, 0, 0, 0, 0, 0, 0, 0, 0, 0, 0, 0, 0, 0, 0, 0, 0, 0, 0, 0, 0, 0, 0, 0, 0, 0, 0, 0, 0, 0, 0, 0, 0, 0, 0, 0, 0, 0, 0, 0, 0, 0, 0, 0, 0, 0, 0, 0, 0, 0, 0, 0, 0, 0, 0, 0, 0, 0, 0, 0, 0, 0, 0, 0, 0, 0, 0, 0, 0, 0, 0, 0, 0, 0, 0, 0, 0, 0, 0, 0, 0, 0, 0, 0, 0, 0, 0, 0, 0, 0, 0, 0, 0, 0, 0, 0, 0, 0, 0, 0, 0, 0, 0, 0, 0, 0, 0, 0, 0, 0, 0, 0, 0, 0, 0, 0, 0, 0, 0, 0, 0, 0, 0, 0, 0, 0, 0, 0, 0, 0, 0, 0, 0, 0, 0, 0, 0, 0, 0, 0, 0, 0, 0, 0, 0, 0, 0, 0, 0, 0, 0, 0, 0, 0, 0, 0, 0, 0, 0, 0, 0, 0, 0, 0, 0, 0, 0, 0, 0, 0, 0, 0, 0, 0, 0, 0, 0, 0, 0, 0, 0, 0, 0, 0, 0, 0, 0, 0, 0, 0, 0, 0, 0, 0, 0, 0, 0, 0, 0, 0, 0, 0, 0, 0, 0, 0, 0, 0, 0, 0, 0, 0, 0, 0, 0, 0, 0, 0, 0, 0, 0, 0, 0, 0, 0, 0, 0, 0, 0, 0, 0, 0, 0, 0, 0, 0, 0, 0, 0, 0, 0, 0, 0, 0, 0, 0, 0, 0, 0, 0, 0, 0, 0, 0, 0, 0, 0, 0, 0, 0, 0, 0, 0, 0, 0, 0, 0, 0, 0, 0, 0, 0, 0, 0, 0, 0, 0, 0, 0, 0, 0, 0, 1, 1, 1, 1, 1, 1, 1, 1, 1, 1, 1, 1, 1, 1, 1, 1, 1, 1, 1, 1, 1, 1, 1, 1, 1, 1, 1, 1, 1, 1, 1, 1, 1, 1, 1, 1, 1, 1, 1, 1, 1, 1, 1, 1, 1, 1, 1, 1, 1, 1, 1, 1, 1, 1, 1, 1, 1, 1, 1, 1, 1, 1, 1, 1, 1, 1, 1, 1, 1, 1, 1, 1, 1, 1, 1, 1, 1, 1, 1, 1, 1, 1, 1, 1, 1, 1, 1, 1, 1, 1, 1, 1, 1, 1, 1, 1, 1, 1, 1, 1, 1, 1, 1, 1, 1, 1, 1, 1, 1, 1, 1, 1, 1, 1, 2, 2, 2, 2, 2, 2, 2, 2, 2, 2, 2, 2, 2, 2, 2, 2, 2, 2, 2, 2, 2, 2, 2, 2, 2, 2, 2, 2, 2, 2, 2, 2, 2, 2, 2, 2, 2, 2, 2, 2, 2, 2, 2, 2, 2, 2, 2, 2, 2, 2, 2, 2, 2, 2, 2, 2, 2, 2, 2, 2, 2, 2, 2, 2, 2, 2, 2, 2, 2, 2, 2, 2, 2, 2])
_uv = me_circle.uv_layers.new(name='UVMap')
_uv.uv.foreach_set('vector', [0.0, 0.0, 0.0, 0.0, 0.0, 0.0, 0.0, 0.0, 0.0, 0.0, 0.0, 0.0, 0.0, 0.0, 0.0, 0.0, 0.0, 0.0, 0.0, 0.0, 0.0, 0.0, 0.0, 0.0, 0.0, 0.0, 0.0, 0.0, 0.0, 0.0, 0.0, 0.0, 0.0, 0.0, 0.0, 0.0, 0.0, 0.0, 0.0, 0.0, 0.0, 0.0, 0.0, 0.0, 0.0, 0.0, 0.0, 0.0, 0.0, 0.0, 0.0, 0.0, 0.0, 0.0, 0.0, 0.0, 0.0, 0.0, 0.0, 0.0, 0.0, 0.0, 0.0, 0.0, 0.0, 0.0, 0.0, 0.0, 0.0, 0.0, 0.0, 0.0, 0.0, 0.0, 0.0, 0.0, 0.0, 0.0, 0.0, 0.0, 0.0, 0.0, 0.0, 0.0, 0.0, 0.0, 0.0, 0.0, 0.0, 0.0, 0.0, 0.0, 0.0, 0.0, 0.0, 0.0, 0.0, 0.0, 0.0, 0.0, 0.0, 0.0, 0.0, 0.0, 0.0, 0.0, 0.0, 0.0, 0.0, 0.0, 0.0, 0.0, 0.0, 0.0, 0.0, 0.0, 0.0, 0.0, 0.0, 0.0, 0.0, 0.0, 0.0, 0.0, 0.0, 0.0, 0.0, 0.0, 0.0, 0.0, 0.0, 0.0, 0.0, 0.0, 0.0, 0.0, 0.0, 0.0, 0.0, 0.0, 0.0, 0.0, 0.0, 0.0, 0.0, 0.0, 0.0, 0.0, 0.0, 0.0, 0.0, 0.0, 0.0, 0.0, 0.0, 0.0, 0.0, 0.0, 0.0, 0.0, 0.0, 0.0, 0.0, 0.0, 0.0, 0.0, 0.0, 0.0, 0.0, 0.0, 0.0, 0.0, 0.0, 0.0, 0.0, 0.0, 0.0, 0.0, 0.0, 0.0, 0.0, 0.0, 0.0, 0.0, 0.0, 0.0, 0.0, 0.0, 0.0, 0.0, 0.0, 0.0, 0.0, 0.0, 0.0, 0.0, 0.0, 0.0, 0.0, 0.0, 0.0, 0.0, 0.0, 0.0, 0.0, 0.0, 0.0, 0.0, 0.0, 0.0, 0.0, 0.0, 0.0, 0.0, 0.0, 0.0, 0.0, 0.0, 0.0, 0.0, 0.0, 0.0, 0.0, 0.0, 0.0, 0.0, 0.0, 0.0, 0.0, 0.0, 0.0, 0.0, 0.0, 0.0, 0.0, 0.0, 0.0, 0.0, 0.0, 0.0, 0.0, 0.0, 0.0, 0.0, 0.0, 0.0, 0.0, 0.0, 0.0, 0.0, 0.0, 0.0, 0.0, 0.0, 0.0, 0.0, 0.0, 0.0, 0.0, 0.0, 0.0, 0.0, 0.0, 0.0, 0.0, 0.0, 0.0, 0.0, 0.0, 0.0, 0.0, 0.0, 0.0, 0.0, 0.0, 0.0, 0.0, 0.0, 0.0, 0.0, 0.0, 0.0, 0.0, 0.0, 0.0, 0.0, 0.0, 0.0, 0.0, 0.0, 0.0, 0.0, 0.0, 0.0, 0.0, 0.0, 0.0, 0.0, 0.0, 0.0, 0.0, 0.0, 0.0, 0.0, 0.0, 0.0, 0.0, 0.0, 0.0, 0.0, 0.0, 0.0, 0.0, 0.0, 0.0, 0.0, 0.0, 0.0, 0.0, 0.0, 0.0, 0.0, 0.0, 0.0, 0.0, 0.0, 0.0, 0.0, 0.0, 0.0, 0.0, 0.0, 0.0, 0.0, 0.0, 0.0, 0.0, 0.0, 0.0, 0.0, 0.0, 0.0, 0.0, 0.0, 0.0, 0.0, 0.0, 0.0, 0.0, 0.0, 0.0, 0.0, 0.0, 0.0, 0.0, 0.0, 0.0, 0.0, 0.0, 0.0, 0.0, 0.0, 0.0, 0.0, 0.0, 0.0, 0.0, 0.0, 0.0, 0.0, 0.0, 0.0, 0.0, 0.0, 0.0, 0.0, 0.0, 0.0, 0.0, 0.0, 0.0, 0.0, 0.0, 0.0, 0.0, 0.0, 0.0, 0.0, 0.0, 0.0, 0.0, 0.0, 0.0, 0.0, 0.0, 0.0, 0.0, 0.0, 0.0, 0.0, 0.0, 0.0, 0.0, 0.0, 0.0, 0.0, 0.0, 0.0, 0.0, 0.0, 0.0, 0.0, 0.0, 0.0, 0.0, 0.0, 0.0, 0.0, 0.0, 0.0, 0.0, 0.0, 0.0, 0.0, 0.0, 0.0, 0.0, 0.0, 0.0, 0.0, 0.0, 0.0, 0.0, 0.0, 0.0, 0.0, 0.0, 0.0, 0.0, 0.0, 0.0, 0.0, 0.0, 0.0, 0.0, 0.0, 0.0, 0.0, 0.0, 0.0, 0.0, 0.0, 0.0, 0.0, 0.0, 0.0, 0.0, 0.0, 0.0, 0.0, 0.0, 0.0, 0.0, 0.0, 0.0, 0.0, 0.0, 0.0, 0.0, 0.0, 0.0, 0.0, 0.0, 0.0, 0.0, 0.0, 0.0, 0.0, 0.0, 0.0, 0.0, 0.0, 0.0, 0.0, 0.0, 0.0, 0.0, 0.0, 0.0, 0.0, 0.0, 0.0, 0.0, 0.0, 0.0, 0.0, 0.0, 0.0, 0.0, 0.0, 0.0, 0.0, 0.0, 0.0, 0.0, 0.0, 0.0, 0.0, 0.0, 0.0, 0.0, 0.0, 0.0, 0.0, 0.0, 0.0, 0.0, 0.0, 0.0, 0.0, 0.0, 0.0, 0.0, 0.0, 0.0, 0.0, 0.0, 0.0, 0.0, 0.0, 0.0, 0.0, 0.0, 0.0, 0.0, 0.0, 0.0, 0.0, 0.0, 0.0, 0.0, 0.0, 0.0, 0.0, 0.0, 0.0, 0.0, 0.0, 0.0, 0.0, 0.0, 0.0, 0.0, 0.0, 0.0, 0.0, 0.0, 0.0, 0.0, 0.0, 0.0, 0.0, 0.0, 0.0, 0.0, 0.0, 0.0, 0.0, 0.0, 0.0, 0.0, 0.0, 0.0, 0.0, 0.0, 0.0, 0.0, 0.0, 0.0, 0.0, 0.0, 0.0, 0.0, 0.0, 0.0, 0.0, 0.0, 0.0, 0.0, 0.0, 0.0, 0.0, 0.0, 0.0, 0.0, 0.0, 0.0, 0.0, 0.0, 0.0, 0.0, 0.0, 0.0, 0.0, 0.0, 0.0, 0.0, 0.0, 0.0, 0.0, 0.0, 0.0, 0.0, 0.0, 0.0, 0.0, 0.0, 0.0, 0.0, 0.0, 0.0, 0.0, 0.0, 0.0, 0.0, 0.0, 0.0, 0.0, 0.0, 0.0, 0.0, 0.0, 0.0, 0.0, 0.0, 0.0, 0.0, 0.0, 0.0, 0.0, 0.0, 0.0, 0.0, 0.0, 0.0, 0.0, 0.0, 0.0, 0.0, 0.0, 0.0, 0.0, 0.0, 0.0, 0.0, 0.0, 0.0, 0.0, 0.0, 0.0, 0.0, 0.0, 0.0, 0.0, 0.0, 0.0, 0.0, 0.0, 0.0, 0.0, 0.0, 0.0, 0.0, 0.0, 0.0, 0.0, 0.0, 0.0, 0.0, 0.0, 0.0, 0.0, 0.0, 0.0, 0.0, 0.0, 0.0, 0.0, 0.0, 0.0, 0.0, 0.0, 0.0, 0.0, 0.0, 0.0, 0.0, 0.0, 0.0, 0.0, 0.0, 0.0, 0.0, 0.0, 0.0, 0.0, 0.0, 0.0, 0.0, 0.0, 0.0, 0.0, 0.0, 0.0, 0.0, 0.0, 0.0, 0.0, 0.0, 0.0, 0.0, 0.0, 0.0, 0.0, 0.0, 0.0, 0.0, 0.0, 0.0, 0.0, 0.0, 0.0, 0.0, 0.0, 0.0, 0.0, 0.0, 0.0, 0.0, 0.0, 0.0, 0.0, 0.0, 0.0, 0.0, 0.0, 0.0, 0.0, 0.0, 0.0, 0.0, 0.0, 0.0, 0.0, 0.0, 0.0, 0.0, 0.0, 0.0, 0.0, 0.0, 0.0, 0.0, 0.0, 0.0, 0.0, 0.0, 0.0, 0.0, 0.0, 0.0, 0.0, 0.0, 0.0, 0.0, 0.0, 0.0, 0.0, 0.0, 0.0, 0.0, 0.0, 0.0, 0.0, 0.0, 0.0, 0.0, 0.0, 0.0, 0.0, 0.0, 0.0, 0.0, 0.0, 0.0, 0.0, 0.0, 0.0, 0.0, 0.0, 0.0, 0.0, 0.0, 0.0, 0.0, 0.0, 0.0, 0.0, 0.0, 0.0, 0.0, 0.0, 0.0, 0.0, 0.0, 0.0, 0.0, 0.0, 0.0, 0.0, 0.0, 0.0, 0.0, 0.0, 0.0, 0.0, 0.0, 0.0, 0.0, 0.0, 0.0, 0.0, 0.0, 0.0, 0.0, 0.0, 0.0, 0.0, 0.0, 0.0, 0.0, 0.0, 0.0, 0.0, 0.0, 0.0, 0.0, 0.0, 0.0, 0.0, 0.0, 0.0, 0.0, 0.0, 0.0, 0.0, 0.0, 0.0, 0.0, 0.0, 0.0, 0.0, 0.0, 0.0, 0.0, 0.0, 0.0, 0.0, 0.0, 0.0, 0.0, 0.0, 0.0, 0.0, 0.0, 0.0, 0.0, 0.0, 0.0, 0.0, 0.0, 0.0, 0.0, 0.0, 0.0, 0.0, 0.0, 0.0, 0.0, 0.0, 0.0, 0.0, 0.0, 0.0, 0.0, 0.0, 0.0, 0.0, 0.0, 0.0, 0.0, 0.0, 0.0, 0.0, 0.0, 0.0, 0.0, 0.0, 0.0, 0.0, 0.0, 0.0, 0.0, 0.0, 0.0, 0.0, 0.0, 0.0, 0.0, 0.0, 0.0, 0.0, 0.0, 0.0, 0.0, 0.0, 0.0, 0.0, 0.0, 0.0, 0.0, 0.0, 0.0, 0.0, 0.0, 0.0, 0.0, 0.0, 0.0, 0.0, 0.0, 0.0, 0.0, 0.0, 0.0, 0.0, 0.0, 0.0, 0.0, 0.0, 0.0, 0.0, 0.0, 0.0, 0.0, 0.0, 0.0, 0.0, 0.0, 0.0, 0.0, 0.0, 0.0, 0.0, 0.0, 0.0, 0.0, 0.0, 0.0, 0.0, 0.0, 0.0, 0.0, 0.0, 0.0, 0.0, 0.0, 0.0, 0.0, 0.0, 0.0, 0.0, 0.0, 0.0, 0.0, 0.0, 0.0, 0.0, 0.0, 0.0, 0.0, 0.0, 0.0, 0.0, 0.0, 0.0, 0.0, 0.0, 0.0, 0.0, 0.0, 0.0, 0.0, 0.0, 0.0, 0.0, 0.0, 0.0, 0.0, 0.0, 0.0, 0.0, 0.0, 0.0, 0.0, 0.0, 0.0, 0.0, 0.0, 0.0, 0.0, 0.0, 0.0, 0.0, 0.0, 0.0, 0.0, 0.0, 0.0, 0.0, 0.0, 0.0, 0.0, 0.0, 0.0, 0.0, 0.0, 0.0, 0.0, 0.0, 0.0, 0.0, 0.0, 0.0, 0.0, 0.0, 0.0, 0.0, 0.0, 0.0, 0.0, 0.0, 0.0, 0.0, 0.0, 0.0, 0.0, 0.0, 0.0, 0.0, 0.0, 0.0, 0.0, 0.0, 0.0, 0.0, 0.0, 0.0, 0.0, 0.0, 0.0, 0.0, 0.0, 0.0, 0.0, 0.0, 0.0, 0.0, 0.0, 0.0, 0.0, 0.0, 0.0, 0.0, 0.0, 0.0, 0.0, 0.0, 0.0, 0.0, 0.0, 0.0, 0.0, 0.0, 0.0, 0.0, 0.0, 0.0, 0.0, 0.0, 0.0, 0.0, 0.0, 0.0, 0.0, 0.0, 0.0, 0.0, 0.0, 0.0, 0.0, 0.0, 0.0, 0.0, 0.0, 0.0, 0.0, 0.0, 0.0, 0.0, 0.0, 0.0, 0.0, 0.0, 0.0, 0.0, 0.0, 0.0, 0.0, 0.0, 0.0, 0.0, 0.0, 0.0, 0.0, 0.0, 0.0, 0.0, 0.0, 0.0, 0.0, 0.0, 0.0, 0.0, 0.0, 0.0, 0.0, 0.0, 0.0, 0.0, 0.0, 0.0, 0.0, 0.0, 0.0, 0.0, 0.0, 0.0, 0.0, 0.0, 0.0, 0.0, 0.0, 0.0, 0.0, 0.0, 0.0, 0.0, 0.0, 0.0, 0.0, 0.0, 0.0, 0.0, 0.0, 0.0, 0.0, 0.0, 0.0, 0.0, 0.0, 0.0, 0.0, 0.0, 0.0, 0.0, 0.0, 0.0, 0.0, 0.0, 0.0, 0.0, 0.0, 0.0, 0.0, 0.0, 0.0, 0.0, 0.0, 0.0, 0.0, 0.0, 0.0, 0.0, 0.0, 0.0, 0.0, 0.0, 0.0, 0.0, 0.0, 0.0, 0.0, 0.0, 0.0, 0.0, 0.0, 0.0, 0.0, 0.0, 0.0, 0.0, 0.0, 0.0, 0.0, 0.0, 0.0, 0.0, 0.0, 0.0, 0.0, 0.0, 0.0, 0.0, 0.0, 0.0, 0.0, 0.0, 0.0, 0.0, 0.0, 0.0, 0.0, 0.0, 0.0, 0.0, 0.0, 0.0, 0.0, 0.0, 0.0, 0.0, 0.0, 0.0, 0.0, 0.0, 0.0, 0.0, 0.0, 0.0, 0.0, 0.0, 0.0, 0.0, 0.0, 0.0, 0.0, 0.0, 0.0, 0.0, 0.0, 0.0, 0.0, 0.0, 0.0, 0.0, 0.0, 0.0, 0.0, 0.0, 0.0, 0.0, 0.0, 0.0, 0.0, 0.0, 0.0, 0.0, 0.0, 0.0, 0.0, 0.0, 0.0, 0.0, 0.0, 0.0, 0.0, 0.0, 0.0, 0.0, 0.0, 0.0, 0.0, 0.0, 0.0, 0.0, 0.0, 0.0, 0.0, 0.0, 0.0, 0.0, 0.0, 0.0, 0.0, 0.0, 0.0, 0.0, 0.0, 0.0, 0.0, 0.0, 0.0, 0.0, 0.0, 0.0, 0.0, 0.0, 0.0, 0.0, 0.0, 0.0, 0.0, 0.0, 0.0, 0.0, 0.0, 0.0, 0.0, 0.0, 0.0, 0.0, 0.0, 0.0, 0.0, 0.0, 0.0, 0.0, 0.0, 0.0, 0.0, 0.0, 0.0, 0.0, 0.0, 0.0, 0.0, 0.0, 0.0, 0.0, 0.0, 0.0, 0.0, 0.0, 0.0, 0.0, 0.0, 0.0, 0.0, 0.0, 0.0, 0.0, 0.0, 0.0, 0.0, 0.0, 0.0, 0.0, 0.0, 0.0, 0.0, 0.0, 0.0, 0.0, 0.0, 0.0, 0.0, 0.0, 0.0, 0.0, 0.0, 0.0, 0.0, 0.0, 0.0, 0.0, 0.0, 0.0, 0.0, 0.0, 0.0, 0.0, 0.0, 0.0, 0.0, 0.0, 0.0, 0.0, 0.0, 0.0, 0.0, 0.0, 0.0, 0.0, 0.0, 0.0, 0.0, 0.0, 0.0, 0.0, 0.0, 0.0, 0.0, 0.0, 0.0, 0.0, 0.0, 0.0, 0.0, 0.0, 0.0, 0.0, 0.0, 0.0, 0.0, 0.0, 0.0, 0.0, 0.0, 0.0, 0.0, 0.0, 0.0, 0.0, 0.0, 0.0, 0.0, 0.0, 0.0, 0.0, 0.0, 0.0, 0.0, 0.0, 0.0, 0.0, 0.0, 0.0, 0.0, 0.0, 0.0, 0.0, 0.0, 0.0, 0.0, 0.0, 0.0, 0.0, 0.0, 0.0, 0.0, 0.0, 0.0, 0.0, 0.0, 0.0, 0.0, 0.0, 0.0, 0.0, 0.0, 0.0, 0.0, 0.0, 0.0, 0.0, 0.0, 0.0, 0.0, 0.0, 0.0, 0.0, 0.0, 0.0, 0.0, 0.0, 0.0, 0.0, 0.0, 0.0, 0.0, 0.0, 0.0, 0.0, 0.0, 0.0, 0.0, 0.0, 0.0, 0.0, 0.0, 0.0, 0.0, 0.0, 0.0, 0.0, 0.0, 0.0, 0.0, 0.0, 0.0, 0.0, 0.0, 0.0, 0.0, 0.0, 0.0, 0.0, 0.0, 0.0, 0.0, 0.0, 0.0, 0.0, 0.0, 0.0, 0.0, 0.0, 0.0, 0.0, 0.0, 0.0, 0.0, 0.0, 0.0, 0.0, 0.0, 0.0, 0.0, 0.0, 0.0, 0.0, 0.0, 0.0, 0.0, 0.0, 0.0, 0.0, 0.0, 0.0, 0.0, 0.0, 0.0, 0.0, 0.0, 0.0, 0.0, 0.0, 0.0, 0.0, 0.0, 0.0, 0.0, 0.0, 0.0, 0.0, 0.0, 0.0, 0.0, 0.0, 0.0, 0.0, 0.0, 0.0, 0.0, 0.0, 0.0, 0.0, 0.0, 0.0, 0.0, 0.0, 0.0, 0.0, 0.0, 0.0, 0.0, 0.0, 0.0, 0.0, 0.0, 0.0, 0.0, 0.0, 0.0, 0.0, 0.0, 0.0, 0.0, 0.0, 0.0, 0.0, 0.0, 0.0, 0.0, 0.0, 0.0, 0.0, 0.0, 0.0, 0.0, 0.0, 0.0, 0.0, 0.0, 0.0, 0.0, 0.0, 0.0, 0.0, 0.0, 0.0, 0.0, 0.0, 0.0, 0.0, 0.0, 0.0, 0.0, 0.0, 0.0, 0.0, 0.0, 0.0, 0.0, 0.0, 0.0, 0.0, 0.0, 0.0, 0.0, 0.0, 0.0, 0.0, 0.0, 0.0, 0.0, 0.0, 0.0, 0.0, 0.0, 0.0, 0.0, 0.0, 0.0, 0.0, 0.0, 0.0, 0.0, 0.0, 0.0, 0.0, 0.0, 0.0, 0.0, 0.0, 0.0, 0.0, 0.0, 0.0, 0.0, 0.0, 0.0, 0.0, 0.0, 0.0, 0.0, 0.0, 0.0, 0.0, 0.0, 0.0, 0.0, 0.0, 0.0, 0.0, 0.0, 0.0, 0.0, 0.0, 0.0, 0.0, 0.0, 0.0, 0.0, 0.0, 0.0, 0.0, 0.0, 0.0, 0.0, 0.0, 0.0, 0.0, 0.0, 0.0, 0.0, 0.0, 0.0, 0.0, 0.0, 0.0, 0.0, 0.0, 0.0, 0.0, 0.0, 0.0, 0.0, 0.0, 0.0, 0.0, 0.0, 0.0, 0.0, 0.0, 0.0, 0.0, 0.0, 0.0, 0.0, 0.0, 0.0, 0.0, 0.0, 0.0, 0.0, 0.0, 0.0, 0.0, 0.0, 0.0, 0.0, 0.0, 0.0, 0.0, 0.0, 0.0, 0.0, 0.0, 0.0, 0.0, 0.0, 0.0, 0.0, 0.0, 0.0, 0.0, 0.0, 0.0, 0.0, 0.0, 0.0, 0.0, 0.0, 0.0, 0.0, 0.0, 0.0, 0.0, 0.0, 0.0, 0.0, 0.0, 0.0, 0.0, 0.0, 0.0, 0.0, 0.0, 0.0, 0.0, 0.0, 0.0, 0.0, 0.0, 0.0, 0.0, 0.0, 0.0, 0.0, 0.0, 0.0, 0.0, 0.0, 0.0, 0.0, 0.0, 0.0, 0.0, 0.0, 0.0, 0.0, 0.0, 0.0, 0.0, 0.0, 0.0, 0.0, 0.0, 0.0, 0.0, 0.0, 0.0, 0.0, 0.0, 0.0, 0.0, 0.0, 0.0, 0.0, 0.0, 0.0, 0.0, 0.0, 0.0, 0.0, 0.0, 0.0, 0.0, 0.0, 0.0, 0.0, 0.0, 0.0, 0.0, 0.0, 0.0, 0.0, 0.0, 0.0, 0.0, 0.0, 0.0, 0.0, 0.0, 0.0, 0.0, 0.0, 0.0, 0.0, 0.0, 0.0, 0.0, 0.0, 0.0, 0.0, 0.0, 0.0, 0.0, 0.0, 0.0, 0.0, 0.0, 0.0, 0.0, 0.0, 0.0, 0.0, 0.0, 0.0, 0.0, 0.0, 0.0, 0.0, 0.0, 0.0, 0.0, 0.0, 0.0, 0.0, 0.0, 0.0, 0.0, 0.0, 0.0, 0.0, 0.0, 0.0, 0.0, 0.0, 0.0, 0.0, 0.0, 0.0, 0.0, 0.0, 0.0, 0.0, 0.0, 0.0, 0.0, 0.0, 0.0, 0.0, 0.0, 0.0, 0.0, 0.0, 0.0, 0.0, 0.0, 0.0, 0.0, 0.0, 0.0, 0.0, 0.0, 0.0, 0.0, 0.0, 0.0, 0.0, 0.0, 0.0, 0.0, 0.0, 0.0, 0.0, 0.0, 0.0, 0.0, 0.0, 0.0, 0.0, 0.0, 0.0, 0.0, 0.0, 0.0, 0.0, 0.0, 0.0, 0.0, 0.0, 0.0, 0.0, 0.0, 0.0, 0.0, 0.0, 0.0, 0.0, 0.0, 0.0, 0.0, 0.0, 0.0, 0.0, 0.0, 0.0, 0.0, 0.0, 0.0, 0.0, 0.0, 0.0, 0.0, 0.0, 0.0, 0.0, 0.0, 0.0, 0.0, 0.0, 0.0, 0.0, 0.0, 0.0, 0.0, 0.0, 0.0, 0.0, 0.0, 0.0, 0.0, 0.0, 0.0, 0.0, 0.0, 0.0, 0.0, 0.0, 0.0, 0.0, 0.0, 0.0, 0.0, 0.0, 0.0, 0.0, 0.0, 0.0, 0.0, 0.0, 0.0, 0.0, 0.0, 0.0, 0.0, 0.0, 0.0, 0.0, 0.0, 0.0, 0.0, 0.0, 0.0, 0.0, 0.0, 0.0, 0.0, 0.0, 0.0, 0.0, 0.0, 0.0, 0.0, 0.0, 0.0, 0.0, 0.0, 0.0, 0.0, 0.0, 0.0, 0.0, 0.0, 0.0, 0.0, 0.0, 0.0, 0.0, 0.0, 0.0, 0.0, 0.0, 0.0, 0.0, 0.0, 0.0, 0.0, 0.0, 0.0, 0.0, 0.0, 0.0, 0.0, 0.0, 0.0, 0.0, 0.0, 0.0, 0.0, 0.0, 0.0, 0.0, 0.0, 0.0, 0.0, 0.0, 0.0, 0.0, 0.0, 0.0, 0.0, 0.0, 0.0, 0.0, 0.0, 0.0, 0.0, 0.0, 0.0, 0.0, 0.0, 0.0, 0.0, 0.0, 0.0, 0.0, 0.0, 0.0, 0.0, 0.0, 0.0, 0.0, 0.0, 0.0, 0.0, 0.0, 0.0, 0.0, 0.0, 0.0, 0.0, 0.0, 0.0, 0.0, 0.0, 0.0, 0.0, 0.0, 0.0, 0.0, 0.0, 0.0, 0.0, 0.0, 0.0, 0.0, 0.0, 0.0, 0.0, 0.0, 0.0, 0.0, 0.0, 0.0, 0.0, 0.0, 0.0, 0.0, 0.0, 0.0, 0.0, 0.0, 0.0, 0.0, 0.0, 0.0, 0.0, 0.0, 0.0, 0.0, 0.0, 0.0, 0.0, 0.0, 0.0, 0.0, 0.0, 0.0, 0.0, 0.0, 0.0, 0.0, 0.0, 0.0, 0.0, 0.0, 0.0, 0.0, 0.0, 0.0, 0.0, 0.0, 0.0, 0.0, 0.0, 0.0, 0.0, 0.0, 0.0, 0.0, 0.0, 0.0, 0.0, 0.0, 0.0, 0.0, 0.0, 0.0, 0.0, 0.0, 0.0, 0.0, 0.0, 0.0, 0.0, 0.0, 0.0, 0.0, 0.0, 0.0, 0.0, 0.0, 0.0, 0.0, 0.0, 0.0, 0.0, 0.0, 0.0, 0.0, 0.0, 0.0, 0.0, 0.0, 0.0, 0.0, 0.0, 0.0, 0.0, 0.0, 0.0, 0.0, 0.0, 0.0, 0.0, 0.0, 0.0, 0.0, 0.0, 0.0, 0.0, 0.0, 0.0, 0.0, 0.0, 0.0, 0.0, 0.0, 0.0, 0.0, 0.0, 0.0, 0.0, 0.0, 0.0, 0.0, 0.0, 0.0, 0.0, 0.0, 0.0, 0.0, 0.0, 0.0, 0.0, 0.0, 0.0, 0.0, 0.0, 0.0, 0.0, 0.0, 0.0, 0.0, 0.0, 0.0, 0.0, 0.0, 0.0, 0.0, 0.0, 0.0, 0.0, 0.0, 0.0, 0.0, 0.0, 0.0, 0.0, 0.0, 0.0, 0.0, 0.0, 0.0, 0.0, 0.0, 0.0, 0.0, 0.0, 0.0, 0.0, 0.0, 0.0, 0.0, 0.0, 0.0, 0.0, 0.0, 0.0, 0.0, 0.0, 0.0, 0.0, 0.0, 0.0, 0.0, 0.0, 0.0, 0.0, 0.0, 0.0, 0.0, 0.0, 0.0, 0.0, 0.0, 0.0, 0.0, 0.0, 0.0, 0.0, 0.0, 0.0, 0.0, 0.0, 0.0, 0.0, 0.0, 0.0, 0.0, 0.0, 0.0, 0.0, 0.0, 0.0, 0.0, 0.0, 0.0, 0.0, 0.0, 0.0, 0.0, 0.0, 0.0, 0.0, 0.0, 0.0, 0.0, 0.0, 0.0, 0.0, 0.0, 0.0, 0.0, 0.0, 0.0, 0.0, 0.0, 0.0, 0.0, 0.0, 0.0, 0.0, 0.0, 0.0, 0.0, 0.0, 0.0, 0.0, 0.0, 0.0, 0.0, 0.0, 0.0, 0.0, 0.0, 0.0, 0.0, 0.0, 0.0, 0.0, 0.0, 0.0, 0.0, 0.0, 0.0, 0.0, 0.0, 0.0, 0.0, 0.0, 0.0, 0.0, 0.0, 0.0, 0.0, 0.0, 0.0, 0.0, 0.0, 0.0, 0.0, 0.0, 0.0, 0.0, 0.0, 0.0, 0.0, 0.0, 0.0, 0.0, 0.0, 0.0, 0.0, 0.0, 0.0, 0.0, 0.0, 0.0, 0.0, 0.0, 0.0, 0.0, 0.0, 0.0, 0.0, 0.0, 0.0, 0.0, 0.0, 0.0, 0.0, 0.0, 0.0, 0.0, 0.0, 0.0, 0.0, 0.0, 0.0, 0.0, 0.0, 0.0, 0.0, 0.0, 0.0, 0.0, 0.0, 0.0, 0.0, 0.0, 0.0, 0.0, 0.0, 0.0, 0.0, 0.0, 0.0, 0.0, 0.0, 0.0, 0.0, 0.0, 0.0, 0.0, 0.0, 0.0, 0.0, 0.0, 0.0, 0.0, 0.0, 0.0, 0.0, 0.0, 0.0, 0.0, 0.0, 0.0, 0.0, 0.0, 0.0, 0.0, 0.0, 0.0, 0.0, 0.0, 0.0, 0.0, 0.0, 0.0, 0.0, 0.0, 0.0, 0.0, 0.0, 0.0, 0.0, 0.0, 0.0, 0.0, 0.0, 0.0, 0.0, 0.0, 0.0, 0.0, 0.0, 0.0, 0.0, 0.0, 0.0, 0.0, 0.0, 0.0, 0.0, 0.0, 0.0, 0.0, 0.0, 0.0, 0.0, 0.0, 0.0, 0.0, 0.0, 0.0, 0.0, 0.0, 0.0, 0.0, 0.0, 0.0, 0.0, 0.0, 0.0, 0.0, 0.0, 0.0, 0.0, 0.0, 0.0, 0.0, 0.0, 0.0, 0.0, 0.0, 0.0, 0.0, 0.0, 0.0, 0.0, 0.0, 0.0, 0.0, 0.0, 0.0, 0.0, 0.0, 0.0, 0.0, 0.0, 0.0, 0.0, 0.0, 0.0, 0.0, 0.0, 0.0, 0.0, 0.0, 0.0, 0.0, 0.0, 0.0, 0.0, 0.0, 0.0, 0.0, 0.0, 0.0, 0.0, 0.0, 0.0, 0.0, 0.0, 0.0, 0.0, 0.0, 0.0, 0.0, 0.0, 0.0, 0.0, 0.0, 0.0, 0.0, 0.0, 0.0, 0.0, 0.0, 0.0, 0.0, 0.0, 0.0, 0.0, 0.0, 0.0, 0.0, 0.0, 0.0, 0.0, 0.0, 0.0, 0.0, 0.0, 0.0, 0.0, 0.0, 0.0, 0.0, 0.0, 0.0, 0.0, 0.0, 0.0, 0.0, 0.0, 0.0, 0.0, 0.0, 0.0, 0.0, 0.0, 0.0, 0.0, 0.0, 0.0, 0.0, 0.0, 0.0, 0.0, 0.0, 0.0, 0.0, 0.0, 0.0, 0.0, 0.0, 0.0, 0.0, 0.0, 0.0, 0.0, 0.0, 0.0, 0.0, 0.0, 0.0, 0.0, 0.0, 0.0, 0.0, 0.0, 0.0, 0.0, 0.0, 0.0, 0.0, 0.0, 0.0, 0.0, 0.0, 0.0, 0.0, 0.0, 0.0, 0.0, 0.0, 0.0, 0.0, 0.0, 0.0, 0.0, 0.0, 0.0, 0.0, 0.0, 0.0, 0.0, 0.0, 0.0, 0.0, 0.0, 0.0, 0.0, 0.0, 0.0, 0.0, 0.0, 0.0, 0.0, 0.0, 0.0, 0.0, 0.0, 0.0, 0.0, 0.0, 0.0, 0.0, 0.0, 0.0, 0.0, 0.0, 0.0, 0.0, 0.0, 0.0, 0.0, 0.0, 0.0, 0.0, 0.0, 0.0, 0.0, 0.0, 0.0, 0.0, 0.0, 0.0, 0.0, 0.0, 0.0, 0.0, 0.0, 0.0, 0.0, 0.0, 0.0, 0.0, 0.0, 0.0, 0.0, 0.0, 0.0, 0.0, 0.0, 0.0, 0.0, 0.0, 0.0, 0.0, 0.0, 0.0, 0.0, 0.0, 0.0, 0.0, 0.0, 0.0, 0.0, 0.0, 0.0, 0.0, 0.0, 0.0, 0.0, 0.0, 0.0, 0.0, 0.0, 0.0, 0.0, 0.0, 0.0, 0.0, 0.0, 0.0, 0.0, 0.0, 0.0, 0.0, 0.0, 0.0, 0.0, 0.0, 0.0, 0.0, 0.0, 0.0, 0.0, 0.0, 0.0, 0.0, 0.0, 0.0, 0.0, 0.0, 0.0, 0.0, 0.0, 0.0, 0.0, 0.0, 0.0, 0.0, 0.0, 0.0, 0.0, 0.0, 0.0, 0.0, 0.0, 0.0, 0.0, 0.0, 0.0, 0.0, 0.0, 0.0, 0.0, 0.0, 0.0, 0.0, 0.0, 0.0, 0.0, 0.0, 0.0, 0.0, 0.0, 0.0, 0.0, 0.0, 0.0, 0.0, 0.0, 0.0, 0.0, 0.0, 0.0, 0.0, 0.0, 0.0, 0.0, 0.0, 0.0, 0.0, 0.0, 0.0, 0.0, 0.0, 0.0, 0.0, 0.0, 0.0, 0.0, 0.0, 0.0, 0.0, 0.0, 0.0, 0.0, 0.0, 0.0, 0.0, 0.0, 0.0, 0.0, 0.0, 0.0, 0.0, 0.0, 0.0, 0.0, 0.0, 0.0, 0.0, 0.0, 0.0, 0.0, 0.0, 0.0, 0.0, 0.0, 0.0, 0.0, 0.0, 0.0, 0.0, 0.0, 0.0, 0.0, 0.0, 0.0, 0.0, 0.0, 0.0, 0.0, 0.0, 0.0, 0.0, 0.0, 0.0, 0.0, 0.0, 0.0, 0.0, 0.0, 0.0, 0.0, 0.0, 0.0, 0.0, 0.0, 0.0, 0.0, 0.0, 0.0, 0.0, 0.0, 0.0, 0.0, 0.0, 0.0, 0.0, 0.0, 0.0, 0.0, 0.0, 0.0, 0.0, 0.0, 0.0, 0.0, 0.0, 0.0, 0.0, 0.0, 0.0, 0.0, 0.0, 0.0, 0.0, 0.0, 0.0, 0.0, 0.0, 0.0, 0.0, 0.0, 0.0, 0.0, 0.0, 0.0, 0.0, 0.0, 0.0, 0.0, 0.0, 0.0, 0.0, 0.0, 0.0, 0.0, 0.0, 0.0, 0.0, 0.0, 0.0, 0.0, 0.0, 0.0, 0.0, 0.0, 0.0, 0.0, 0.0, 0.0, 0.0, 0.0, 0.0, 0.0, 0.0, 0.0, 0.0, 0.0, 0.0, 0.0, 0.0, 0.0, 0.0, 0.0, 0.0, 0.0, 0.0, 0.0, 0.0, 0.0, 0.0, 0.0, 0.0, 0.0, 0.0, 0.0, 0.0, 0.0, 0.0, 0.0, 0.0, 0.0, 0.0, 0.0, 0.0, 0.0, 0.0, 0.0, 0.0, 0.0, 0.0, 0.0, 0.0, 0.0, 0.0, 0.0, 0.0, 0.0, 0.0, 0.0, 0.0, 0.0, 0.0, 0.0, 0.0, 0.0, 0.0, 0.0, 0.0, 0.0, 0.0, 0.0, 0.0, 0.0, 0.0, 0.0, 0.0, 0.0, 0.0, 0.0, 0.0, 0.0, 0.0, 0.0, 0.0, 0.0, 0.0, 0.0, 0.0, 0.0, 0.0, 0.0, 0.0, 0.0, 0.0, 0.0, 0.0, 0.0, 0.0, 0.0, 0.0, 0.0, 0.0, 0.0, 0.0, 0.0, 0.0, 0.0, 0.0, 0.0, 0.0, 0.0, 0.0, 0.0, 0.0, 0.0, 0.0, 0.0, 0.0, 0.0, 0.0, 0.0, 0.0, 0.0, 0.0, 0.0, 0.0, 0.0, 0.0, 0.0, 0.0, 0.0, 0.0, 0.0, 0.0, 0.0, 0.0, 0.0, 0.0, 0.0, 0.0, 0.0, 0.0, 0.0, 0.0, 0.0, 0.0, 0.0, 0.0, 0.0, 0.0, 0.0, 0.0, 0.0, 0.0, 0.0, 0.0, 0.0, 0.0, 0.0, 0.0, 0.0, 0.0, 0.0, 0.0, 0.0, 0.0, 0.0, 0.0, 0.0, 0.0, 0.0, 0.0, 0.0, 0.0, 0.0, 0.0, 0.0, 0.0, 0.0, 0.0, 0.0, 0.0, 0.0, 0.0, 0.0, 0.0, 0.0, 0.0, 0.0, 0.0, 0.0, 0.0, 0.0, 0.0, 0.0, 0.0, 0.0, 0.0, 0.0, 0.0, 0.0, 0.0, 0.0, 0.0, 0.0, 0.0, 0.0, 0.0, 0.0, 0.0, 0.0, 0.0, 0.0, 0.0, 0.0, 0.0, 0.0, 0.0, 0.0, 0.0, 0.0, 0.0, 0.0, 0.0, 0.0, 0.0, 0.0, 0.0, 0.0, 0.0, 0.0, 0.0, 0.0, 0.0, 0.0, 0.0, 0.0, 0.0, 0.0, 0.0, 0.0, 0.0, 0.0, 0.0, 0.0, 0.0, 0.0, 0.0, 0.0, 0.0, 0.0, 0.0, 0.0, 0.0, 0.0, 0.0, 0.0, 0.0, 0.0, 0.0, 0.0, 0.0, 0.0, 0.0, 0.0, 0.0, 0.0, 0.0, 0.0, 0.0, 0.0, 0.0, 0.0, 0.0, 0.0, 0.0, 0.0, 0.0, 0.0, 0.0, 0.0, 0.0, 0.0, 0.0, 0.0, 0.0, 0.0, 0.0, 0.0, 0.0, 0.0, 0.0, 0.0, 0.0, 0.0, 0.0, 0.0, 0.0, 0.0, 0.0, 0.0, 0.0, 0.0, 0.0, 0.0, 0.0, 0.0, 0.0, 0.0, 0.0, 0.0, 0.0, 0.0, 0.0, 0.0, 0.0, 0.0, 0.0, 0.0, 0.0, 0.0, 0.0, 0.0, 0.0, 0.0, 0.0, 0.0, 0.0, 0.0, 0.0, 0.0, 0.0, 0.0, 0.0, 0.0, 0.0, 0.0, 0.0, 0.0, 0.0, 0.0, 0.0, 0.0, 0.0, 0.0, 0.0, 0.0, 0.0, 0.0, 0.0, 0.0, 0.0, 0.0, 0.0, 0.0, 0.0, 0.0, 0.0, 0.0, 0.0, 0.0, 0.0, 0.0, 0.0, 0.0, 0.0, 0.0, 0.0, 0.0, 0.0, 0.0, 0.0, 0.0, 0.0, 0.0, 0.0, 0.0, 0.0, 0.0, 0.0, 0.0, 0.0, 0.0, 0.0, 0.0, 0.0, 0.0, 0.0, 0.0, 0.0, 0.0, 0.0, 0.0, 0.0, 0.0, 0.0, 0.0, 0.0, 0.0, 0.0, 0.0, 0.0, 0.0, 0.0, 0.0, 0.0, 0.0, 0.0, 0.0, 0.0, 0.0, 0.0, 0.0, 0.0, 0.0, 0.0, 0.0, 0.0, 0.0, 0.0, 0.0, 0.0, 0.0, 0.0, 0.0, 0.0, 0.0, 0.0, 0.0, 0.0, 0.0, 0.0, 0.0, 0.0, 0.0, 0.0, 0.0, 0.0, 0.0, 0.0, 0.0, 0.0, 0.0, 0.0, 0.0, 0.0, 0.0, 0.0, 0.0, 0.0, 0.0, 0.0, 0.0, 0.0, 0.0, 0.0, 0.0, 0.0, 0.0, 0.0, 0.0, 0.0, 0.0, 0.0, 0.0, 0.0, 0.0, 0.0, 0.0, 0.0, 0.0, 0.0, 0.0, 0.0, 0.0, 0.0, 0.0, 0.0, 0.0, 0.0, 0.0, 0.0, 0.0, 0.0, 0.0, 0.0, 0.0, 0.0, 0.0, 0.0, 0.0, 0.0, 0.0, 0.0, 0.0, 0.0, 0.0, 0.0, 0.0, 0.0, 0.0, 0.0, 0.0, 0.0, 0.0, 0.0, 0.0, 0.0, 0.0, 0.0, 0.0, 0.0, 0.0, 0.0, 0.0, 0.0, 0.0, 0.0, 0.0, 0.0, 0.0, 0.0, 0.0, 0.0, 0.0, 0.0, 0.0, 0.0, 0.0, 0.0, 0.0, 0.0, 0.0, 0.0, 0.0, 0.0, 0.0, 0.0, 0.0, 0.0, 0.0, 0.0, 0.0, 0.0, 0.0, 0.0, 0.0, 0.0, 0.0, 0.0, 0.0, 0.0, 0.0, 0.0, 0.0, 0.0, 0.0, 0.0, 0.0, 0.0, 0.0, 0.0, 0.0, 0.0, 0.0, 0.0, 0.0, 0.0, 0.0, 0.0, 0.0, 0.0, 0.0, 0.0, 0.0, 0.0, 0.0, 0.0, 0.0, 0.0, 0.0, 0.0, 0.0, 0.0, 0.0, 0.0, 0.0, 0.0, 0.0, 0.0, 0.0, 0.0, 0.0, 0.0, 0.0, 0.0, 0.0, 0.0, 0.0, 0.0, 0.0, 0.0, 0.0, 0.0, 0.0, 0.0, 0.0, 0.0, 0.0, 0.0, 0.0, 0.0, 0.0, 0.0, 0.0, 0.0, 0.0, 0.0, 0.0, 0.0, 0.0, 0.0, 0.0, 0.0, 0.0, 0.0, 0.0, 0.0, 0.0, 0.0, 0.0, 0.0, 0.0, 0.0, 0.0, 0.0, 0.0, 0.0, 0.0, 0.0, 0.0, 0.0, 0.0, 0.0, 0.0, 0.0, 0.0, 0.0, 0.0, 0.0, 0.0, 0.0, 0.0, 0.0, 0.0, 0.0, 0.0, 0.0, 0.0, 0.0, 0.0, 0.0, 0.0, 0.0, 0.0, 0.0, 0.0, 0.0, 0.0, 0.0, 0.0, 0.0, 0.0, 0.0, 0.0, 0.0, 0.0, 0.0, 0.0, 0.0, 0.0, 0.0, 0.0, 0.0, 0.0, 0.0, 0.0, 0.0, 0.0, 0.0, 0.0, 0.0, 0.0, 0.0, 0.0, 0.0, 0.0, 0.0, 0.0, 0.0, 0.0, 0.0, 0.0, 0.0, 0.0, 0.0, 0.0, 0.0, 0.0, 0.0, 0.0, 0.0, 0.0, 0.0, 0.0, 0.0, 0.0, 0.0, 0.0, 0.0, 0.0, 0.0, 0.0, 0.0, 0.0, 0.0, 0.0, 0.0, 0.0, 0.0, 0.0, 0.0, 0.0, 0.0, 0.0, 0.0, 0.0, 0.0, 0.0, 0.0, 0.0, 0.0, 0.0, 0.0, 0.0, 0.0, 0.0, 0.0, 0.0, 0.0, 0.0, 0.0, 0.0, 0.0, 0.0, 0.0, 0.0, 0.0, 0.0, 0.0, 0.0, 0.0, 0.0, 0.0, 0.0, 0.0, 0.0, 0.0, 0.0, 0.0, 0.0, 0.0, 0.0, 0.0, 0.0, 0.0, 0.0, 0.0, 0.0, 0.0, 0.0, 0.0, 0.0, 0.0, 0.0, 0.0, 0.0, 0.0, 0.0, 0.0, 0.0, 0.0, 0.0, 0.0, 0.0, 0.0, 0.0, 0.0, 0.0, 0.0, 0.0, 0.0, 0.0, 0.0, 0.0, 0.0, 0.0, 0.0, 0.0, 0.0, 0.0, 0.0, 0.0, 0.0, 0.0, 0.0, 0.0, 0.0, 0.0, 0.0, 0.0, 0.0, 0.0, 0.0, 0.0, 0.0, 0.0, 0.0, 0.0, 0.0, 0.0, 0.0, 0.0, 0.0, 0.0, 0.0, 0.0, 0.0, 0.0, 0.0, 0.0, 0.0, 0.0, 0.0, 0.0, 0.0, 0.0, 0.0, 0.0, 0.0, 0.0, 0.0, 0.0, 0.0, 0.0, 0.0, 0.0, 0.0, 0.0, 0.0, 0.0, 0.0, 0.0, 0.0, 0.0, 0.0, 0.0, 0.0, 0.0, 0.0, 0.0, 0.0, 0.0, 0.0, 0.0, 0.0, 0.0, 0.0, 0.0, 0.0, 0.0, 0.0, 0.0, 0.0, 0.0, 0.0, 0.0, 0.0, 0.0, 0.0, 0.0, 0.0, 0.0, 0.0, 0.0, 0.0, 0.0, 0.0, 0.0, 0.0, 0.0, 0.0, 0.0, 0.0, 0.0, 0.0, 0.0, 0.0, 0.0, 0.0, 0.0, 0.0, 0.0, 0.0, 0.0, 0.0, 0.0, 0.0, 0.0, 0.0, 0.0, 0.0, 0.0, 0.0, 0.0, 0.0, 0.0, 0.0, 0.0, 0.0, 0.0, 0.0, 0.0, 0.0, 0.0, 0.0, 0.0, 0.0, 0.0, 0.0, 0.0, 0.0, 0.0, 0.0, 0.0, 0.0, 0.0, 0.0, 0.0, 0.0, 0.0, 0.0, 0.0, 0.0, 0.0, 0.0, 0.0, 0.0, 0.0, 0.0, 0.0, 0.0, 0.0, 0.0, 0.0, 0.0, 0.0, 0.0, 0.0, 0.0, 0.0, 0.0, 0.0, 0.0, 0.0, 0.0, 0.0, 0.0, 0.0, 0.0, 0.0, 0.0, 0.0, 0.0, 0.0, 0.0, 0.0, 0.0, 0.0, 0.0, 0.0, 0.0, 0.0, 0.0, 0.0, 0.0, 0.0, 0.0, 0.0, 0.0, 0.0, 0.0, 0.0, 0.0, 0.0, 0.0, 0.0, 0.0, 0.0, 0.0, 0.0, 0.0, 0.0, 0.0, 0.0, 0.0, 0.0, 0.0, 0.0, 0.0, 0.0, 0.0, 0.0, 0.0, 0.0, 0.0, 0.0, 0.0, 0.0, 0.0, 0.0, 0.0, 0.0, 0.0, 0.0, 0.0, 0.0, 0.0, 0.0, 0.0, 0.0, 0.0, 0.0, 0.0, 0.0, 0.0, 0.0, 0.0, 0.0, 0.0, 0.0, 0.0, 0.0, 0.0, 0.0, 0.0, 0.0, 0.0, 0.0, 0.0, 0.0, 0.0, 0.0, 0.0, 0.0, 0.0, 0.0, 0.0, 0.0, 0.0, 0.0, 0.0, 0.0, 0.0, 0.0, 0.0, 0.0, 0.0, 0.0, 0.0, 0.0, 0.0, 0.0, 0.0, 0.0, 0.0, 0.0, 0.0, 0.0, 0.0, 0.0, 0.0, 0.0, 0.0, 0.0, 0.0, 0.0, 0.0, 0.0, 0.0, 0.0, 0.0, 0.0, 0.0, 0.0, 0.0, 0.0, 0.0, 0.0, 0.0, 0.0, 0.0, 0.0, 0.0, 0.0, 0.0, 0.0, 0.0, 0.0, 0.0, 0.0, 0.0, 0.0, 0.0, 0.0, 0.0, 0.0, 0.0, 0.0, 0.0, 0.0, 0.0, 0.0, 0.0, 0.0, 0.0, 0.0, 0.0, 0.0, 0.0, 0.0, 0.0, 0.0, 0.0, 0.0, 0.0, 0.0, 0.0, 0.0, 0.0, 0.0, 0.0, 0.0, 0.0, 0.0, 0.0, 0.0, 0.0, 0.0, 0.0, 0.0, 0.0, 0.0, 0.0, 0.0, 0.0, 0.0, 0.0, 0.0, 0.0, 0.0, 0.0, 0.0, 0.0, 0.0, 0.0, 0.0, 0.0, 0.0, 0.0, 0.0, 0.0, 0.0, 0.0, 0.0, 0.0, 0.0, 0.0, 0.0, 0.0, 0.0, 0.0, 0.0, 0.0, 0.0, 0.0, 0.0, 0.0, 0.0, 0.0, 0.0, 0.0, 0.0, 0.0, 0.0, 0.0, 0.0, 0.0, 0.0, 0.0, 0.0, 0.0, 0.0, 0.0, 0.0, 0.0, 0.0, 0.0, 0.0, 0.0, 0.0, 0.0, 0.0, 0.0, 0.0, 0.0, 0.0, 0.0, 0.0, 0.0, 0.0, 0.0, 0.0, 0.0, 0.0, 0.0, 0.0, 0.0, 0.0, 0.0, 0.0, 0.0, 0.0, 0.0, 0.0, 0.0, 0.0, 0.0, 0.0, 0.0, 0.0, 0.0, 0.0, 0.0, 0.0, 0.0, 0.0, 0.0, 0.0, 0.0, 0.0, 0.0, 0.0, 0.0, 0.0, 0.0, 0.0, 0.0, 0.0, 0.0, 0.0, 0.0, 0.0, 0.0, 0.0, 0.0, 0.0, 0.0, 0.0, 0.0, 0.0, 0.0, 0.0, 0.0, 0.0, 0.0, 0.0, 0.0, 0.0, 0.0, 0.0, 0.0, 0.0, 0.0, 0.0, 0.0, 0.0, 0.0, 0.0, 0.0, 0.0, 0.0, 0.0, 0.0, 0.0, 0.0, 0.0, 0.0, 0.0, 0.0, 0.0, 0.0, 0.0, 0.0, 0.0, 0.0, 0.0, 0.0, 0.0, 0.0, 0.0, 0.0, 0.0, 0.0, 0.0, 0.0, 0.0, 0.0, 0.0, 0.0, 0.0, 0.0, 0.0, 0.0, 0.0, 0.0, 0.0, 0.0, 0.0, 0.0, 0.0, 0.0, 0.0, 0.0, 0.0, 0.0, 0.0, 0.0, 0.0, 0.0, 0.0, 0.0, 0.0, 0.0, 0.0, 0.0, 0.0, 0.0, 0.0, 0.0, 0.0, 0.0, 0.0, 0.0, 0.0, 0.0, 0.0, 0.0, 0.0, 0.0, 0.0, 0.0, 0.0, 0.0, 0.0, 0.0, 0.0, 0.0, 0.0, 0.0, 0.0, 0.0, 0.0, 0.0, 0.0, 0.0, 0.0, 0.0, 0.0, 0.0, 0.0, 0.0, 0.0, 0.0, 0.0, 0.0, 0.0, 0.0, 0.0, 0.0, 0.0, 0.0, 0.0, 0.0, 0.0, 0.0, 0.0, 0.0, 0.0, 0.0, 0.0, 0.0, 0.0, 0.0, 0.0, 0.0, 0.0, 0.0, 0.0, 0.0, 0.0, 0.0, 0.0, 0.0, 0.0, 0.0, 0.0, 0.0, 0.0, 0.0, 0.0, 0.0, 0.0, 0.0, 0.0, 0.0, 0.0, 0.0, 0.0, 0.0, 0.0, 0.0, 0.0, 0.0, 0.0, 0.0, 0.0, 0.0, 0.0, 0.0, 0.0, 0.0, 0.0, 0.0, 0.0, 0.0, 0.0, 0.0, 0.0, 0.0, 0.0, 0.0, 0.0, 0.0, 0.0, 0.0, 0.0, 0.0, 0.0, 0.0, 0.0, 0.0, 0.0, 0.0, 0.0, 0.0, 0.0, 0.0, 0.0, 0.0, 0.0, 0.0, 0.0, 0.0, 0.0, 0.0, 0.0, 0.0, 0.0, 0.0, 0.0, 0.0, 0.0, 0.0, 0.0, 0.0, 0.0, 0.0, 0.0, 0.0, 0.0, 0.0, 0.0, 0.0, 0.0, 0.0, 0.0, 0.0, 0.0, 0.0, 0.0, 0.0, 0.0, 0.0, 0.0, 0.0, 0.0, 0.0, 0.0, 0.0, 0.0, 0.0, 0.0, 0.0, 0.0, 0.0, 0.0, 0.0, 0.0, 0.0, 0.0, 0.0, 0.0, 0.0, 0.0, 0.0, 0.0, 0.0, 0.0, 0.0, 0.0, 0.0, 0.0, 0.0, 0.0, 0.0, 0.0, 0.0, 0.0, 0.0, 0.0, 0.0, 0.0, 0.0, 0.0, 0.0, 0.0, 0.0, 0.0, 0.0, 0.0, 0.0, 0.0, 0.0, 0.0, 0.0, 0.0, 0.0, 0.0, 0.0, 0.0, 0.0, 0.0, 0.0, 0.0, 0.0, 0.0, 0.0, 0.0, 0.0, 0.0, 0.0, 0.0, 0.0, 0.0, 0.0, 0.0, 0.0, 0.0, 0.0, 0.0, 0.0, 0.0, 0.0, 0.0, 0.0, 0.0, 0.0, 0.0, 0.0, 0.0, 0.0, 0.0, 0.0, 0.0, 0.0, 0.0, 0.0, 0.0, 0.0, 0.0, 0.0, 0.0, 0.0, 0.0, 0.0, 0.0, 0.0, 0.0, 0.0, 0.0, 0.0, 0.0, 0.0, 0.0, 0.0, 0.0, 0.0, 0.0, 0.0, 0.0, 0.0, 0.0, 0.0, 0.0, 0.0, 0.0, 0.0, 0.0, 0.0, 0.0, 0.0, 0.0, 0.0, 0.0, 0.0, 0.0, 0.0, 0.0, 0.0, 0.0, 0.0, 0.0, 0.0, 0.0, 0.0, 0.0, 0.0, 0.0, 0.0, 0.0, 0.0, 0.0, 0.0, 0.0, 0.0, 0.0, 0.0, 0.0, 0.0, 0.0, 0.0, 0.0, 0.0, 0.0, 0.0, 0.0, 0.0, 0.0, 0.0, 0.0, 0.0, 0.0, 0.0, 0.0, 0.0, 0.0, 0.0, 0.0, 0.0, 0.0, 0.0, 0.0, 0.0, 0.0, 0.0, 0.0, 0.0, 0.0, 0.0, 0.0, 0.0, 0.0, 0.0, 0.0, 0.0, 0.0, 0.0, 0.0, 0.0, 0.0, 0.0, 0.0, 0.0, 0.0, 0.0, 0.0, 0.0, 0.0, 0.0, 0.0, 0.0, 0.0, 0.0, 0.0, 0.0, 0.0, 0.0, 0.0, 0.0, 0.0, 0.0, 0.0, 0.0, 0.0, 0.0, 0.0, 0.0, 0.0, 0.0, 0.0, 0.0, 0.0, 0.0, 0.0, 0.0, 0.0, 0.0, 0.0, 0.0, 0.0, 0.0, 0.0, 0.0, 0.0, 0.0, 0.0, 0.0, 0.0, 0.0, 0.0, 0.0, 0.0, 0.0, 0.0, 0.0, 0.0, 0.0, 0.0, 0.0, 0.0, 0.0, 0.0, 0.0, 0.0, 0.0, 0.0, 0.0, 0.0, 0.0, 0.0, 0.0, 0.0, 0.0, 0.0, 0.0, 0.0, 0.0])
me_circle.materials.append(mat_material)
me_circle.materials.append(mat_material_001)
me_circle.materials.append(mat_material_002)
me_circle.update()

# ---- objects
ob_circle = bpy.data.objects.new('Circle', me_circle)

# ---- transforms, parenting, visibility, modifiers, constraints
ob_circle.location = (0.0, 0.0, 0.0)
ob_circle.scale = (0.3751, 0.3751, 0.3751)

# ---- collection membership
col_collection.objects.link(ob_circle)

# ---- scene / render settings (as saved in the file)
scene.frame_start = 1; scene.frame_end = 250; scene.frame_set(1)
scene.render.engine = 'BLENDER_EEVEE_NEXT'
scene.cycles.sampling_pattern = 'TABULATED_SOBOL'
scene.view_settings.view_transform = 'Filmic'
bpy.context.view_layer.update()

# ---- added for rendering (the .blend has no active camera and no usable light): camera, sun
cam_auto = bpy.data.cameras.new('AutoCamera')
cam_auto.lens = 50.0
cam_auto.sensor_width = 36.0
cam_auto.clip_end = 1000.0
ob_auto_camera = bpy.data.objects.new('AutoCamera', cam_auto)
scene.collection.objects.link(ob_auto_camera)
ob_auto_camera.location = (1.57896, -1.89475, 1.86248)
ob_auto_camera.rotation_euler = (1.09748, -7.21219e-08, 0.694738)
scene.camera = ob_auto_camera
light_auto_sun = bpy.data.lights.new('AutoSun', 'SUN')
light_auto_sun.energy = 3.0
light_auto_sun.angle = 0.0523599
ob_auto_sun = bpy.data.objects.new('AutoSun', light_auto_sun)
scene.collection.objects.link(ob_auto_sun)
ob_auto_sun.rotation_euler = (0.872665, 0.174533, 0.523599)
bpy.context.view_layer.update()
